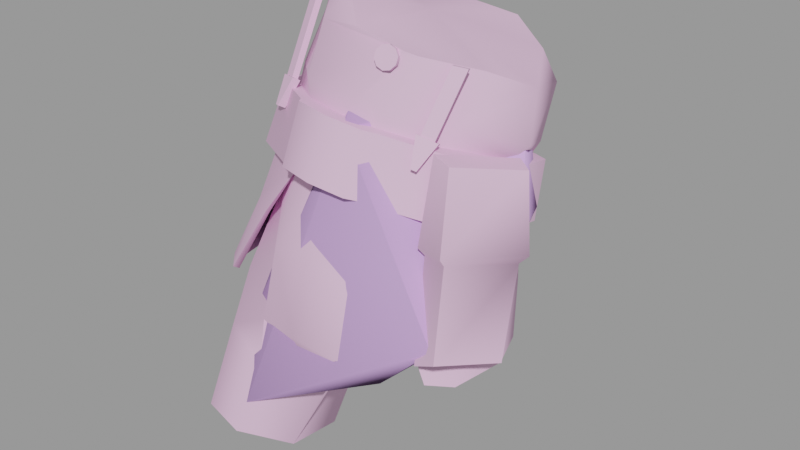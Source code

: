 # Source: medicgib003.blend  (saved by Blender 2.92.15; exported with 4.5.12 LTS)
import bpy
from mathutils import Matrix  # noqa: F401  (used for matrix-valued properties, if any)

bpy.ops.wm.read_factory_settings(use_empty=True)
scene = bpy.context.scene
scene.name = 'medicgib003.qc'

# ---- materials (node trees are filled in below, after node groups)
mat_medic_red_gib = bpy.data.materials.new('medic_red_gib')
mat_medic_red_gib.use_transparent_shadow = False
mat_medic_red_gib.diffuse_color = (0.8068, 0.5086, 0.7346, 1.0)
mat_phy = bpy.data.materials.new('  phy')
mat_phy.use_transparent_shadow = False
mat_phy.diffuse_color = (0.677, 0.4146, 0.8492, 1.0)

# ---- material node trees

# ---- meshes
me_medicgib003_reference = bpy.data.meshes.new('medicgib003_reference')
me_medicgib003_reference.from_pydata([(-9.117, -1.729, 42.51), (-10.25, -2.022, 38.22), (-10.98, -1.786, 38.45), (6.833, -1.747, 53.81), (0.2634, -2.644, 55.57), (5.732, -2.834, 54.2), (0.06177, 1.951, 55.15), (-0.4896, -1.526, 56.44), (-3.033, 0.8442, 56.28), (8.252, 1.277, 52.34), (3.557, -4.711, 55.0), (4.221, -4.285, 54.73), (0.3603, -4.853, 55.77), (-0.8672, -3.908, 57.32), (-3.748, -2.177, 57.12), (-5.333, 0.02151, 57.11), (-3.17, 4.445, 54.7), (-0.2365, 8.036, 54.11), (2.614, 7.428, 54.06), (5.116, 6.6, 52.63), (7.087, 5.216, 51.35), (-2.377, -3.726, 57.06), (-1.957, 7.911, 54.34), (-3.869, 7.575, 54.38), (-5.893, 6.546, 54.32), (-6.763, 3.393, 55.65), (2.179, -8.371, 41.43), (1.828, -8.948, 36.69), (5.387, -7.259, 37.87), (-3.57, -8.147, 41.98), (-1.161, -9.376, 37.28), (-0.5895, -8.362, 42.86), (-1.324, -8.348, 35.16), (-0.1538, -7.331, 34.19), (-2.523, -7.427, 34.38), (-1.355, -6.475, 34.07), (-1.569, -4.573, 33.53), (-1.049, -4.782, 33.45), (2.88, 2.989, 39.74), (-0.7559, 2.121, 36.18), (-0.412, 3.534, 39.85), (3.566, 2.732, 38.33), (6.73, 0.4017, 39.83), (6.5, 0.1008, 37.43), (8.206, -2.405, 40.86), (7.706, -3.664, 37.91), (5.633, -4.81, 43.35), (2.191, -6.753, 46.52), (-0.3674, -7.104, 46.84), (-2.905, -6.554, 47.01), (-6.314, -4.343, 44.49), (-4.117, -8.904, 37.22), (-7.709, -8.308, 35.22), (-4.3, -9.302, 34.05), (-7.246, -6.954, 39.05), (-1.143, -1.155, 33.46), (-2.452, -0.3878, 33.89), (-5.157, 1.248, 34.68), (-4.604, 2.862, 39.08), (-3.83, 3.249, 40.38), (-7.85, 0.4729, 38.77), (-7.764, 0.9683, 41.21), (-9.231, -3.191, 39.5), (-10.03, -4.348, 36.15), (-8.754, -9.941, 29.25), (-5.882, -10.34, 28.65), (-3.161, -7.879, 27.46), (-1.643, -6.445, 31.36), (-10.71, -6.561, 28.6), (-9.274, -3.326, 27.08), (-8.202, -1.378, 35.56), (-6.391, -1.324, 26.91), (9.261, -2.577, 36.52), (8.602, -2.672, 36.43), (7.664, 1.117, 35.85), (8.541, -6.037, 36.3), (7.984, -5.652, 36.25), (6.946, -6.928, 36.4), (7.216, -7.227, 36.49), (-6.802, 3.039, 55.26), (-6.061, 5.951, 54.06), (-0.986, 4.903, 47.76), (-1.696, 5.331, 48.56), (-0.973, 5.419, 48.45), (-1.792, 4.788, 47.84), (-6.123, 4.432, 49.19), (-6.286, 3.577, 48.78), (-7.959, 0.6044, 51.04), (-5.699, 5.195, 51.54), (-6.711, 1.862, 53.77), (-4.51, 7.394, 53.56), (-1.12, 7.756, 53.37), (-1.371, 5.899, 50.88), (2.791, 5.736, 50.48), (1.749, 4.797, 47.5), (1.906, 5.306, 48.17), (-7.528, -0.3136, 50.21), (2.628, 5.162, 48.15), (2.545, 4.618, 47.43), (7.011, 3.919, 47.94), (7.028, 3.057, 47.51), (8.862, -0.05264, 49.43), (8.213, -0.9285, 48.71), (-5.239, -4.366, 51.46), (-4.431, -4.332, 52.39), (-4.459, -4.726, 51.58), (-5.215, -3.894, 52.41), (-4.325, -2.896, 55.33), (-5.118, -2.453, 55.36), (-4.247, -1.808, 57.56), (-5.052, -1.394, 57.52), (-1.095, 5.405, 47.5), (1.845, 5.291, 47.22), (0.381, 5.491, 47.36), (-1.967, 5.317, 47.59), (-7.04, 3.991, 48.58), (-8.112, -0.3557, 50.0), (-5.146, -3.876, 50.96), (-5.842, -4.396, 51.07), (-2.478, -5.761, 51.23), (-2.832, -6.167, 51.21), (-2.384, -6.766, 51.35), (-0.7276, -6.031, 51.09), (0.04591, -7.198, 51.21), (0.06934, -6.154, 51.03), (2.484, -6.956, 50.89), (2.632, -5.961, 50.74), (3.032, -6.347, 50.64), (5.358, -5.393, 50.15), (4.988, -4.705, 50.12), (5.746, -4.301, 49.92), (6.408, -4.874, 49.9), (8.74, -1.014, 48.39), (7.76, 3.413, 47.17), (2.71, 5.134, 47.15), (-4.835, -5.497, 49.92), (-4.42, -5.167, 51.83), (-5.052, -5.88, 50.16), (-4.203, -4.784, 51.59), (-5.363, -5.736, 50.11), (-5.441, -4.212, 51.39), (-5.146, -5.353, 49.87), (-5.658, -4.595, 51.63), (4.674, -6.76, 42.21), (4.632, -7.176, 42.34), (6.273, -5.459, 50.03), (9.932, -1.712, 48.84), (8.768, -0.8366, 48.95), (7.663, -5.916, 49.82), (7.245, -8.191, 38.32), (10.85, -4.851, 38.36), (8.911, -8.596, 39.23), (9.37, -4.07, 37.37), (9.113, -2.448, 43.36), (6.751, -6.74, 44.59), (6.513, -7.059, 45.09), (9.314, -1.921, 43.73), (-2.641, -5.735, 52.43), (-2.498, -4.442, 55.57), (-5.278, -1.274, 54.96), (-5.393, -3.115, 52.16), (1.163, -6.036, 52.11), (3.029, -5.725, 51.82), (5.224, -4.332, 51.32), (6.274, -3.571, 51.05), (-0.00669, 4.612, 43.66), (2.532, 4.127, 43.44), (7.952, 2.295, 43.58), (0.9123, 8.164, 43.06), (-7.427, 6.797, 43.75), (1.136, 8.796, 43.06), (-6.924, 6.335, 43.69), (-6.415, 4.685, 48.16), (-6.832, 3.275, 45.33), (-6.69, 6.886, 46.88), (0.939, 8.667, 46.26), (2.585, 5.473, 44.57), (1.975, 6.644, 47.48), (0.8842, 6.668, 40.04), (-6.187, 4.967, 40.62), (11.05, -2.925, 44.43), (10.65, -3.313, 44.01), (8.558, -7.723, 45.32), (8.539, -7.34, 44.79), (-5.886, 2.719, 41.32), (-6.415, 3.223, 45.05), (2.202, 5.235, 44.35), (1.838, 4.549, 40.58), (-10.02, -4.949, 37.97), (-9.075, -6.302, 37.93), (-5.736, -6.354, 43.2), (-9.347, -6.58, 38.07), (-5.708, -6.772, 43.32), (-10.59, -5.287, 38.13), (-5.226, -1.75, 57.58), (-4.421, -2.165, 57.63), (-9.259, 1.778, 37.47), (-4.697, 2.945, 37.12), (-0.7061, 3.654, 36.72), (3.223, 2.635, 36.37), (6.005, -3.639, 54.44), (6.66, -2.913, 54.23), (5.845, -3.293, 54.36), (6.819, -3.259, 54.31), (5.12, -5.886, 48.97), (5.101, -5.539, 50.93), (4.872, -5.139, 50.72), (5.349, -6.286, 49.17), (5.655, -6.166, 49.06), (6.091, -4.663, 50.29), (6.319, -5.063, 50.49), (5.426, -5.766, 48.86), (5.447, -5.034, 51.58), (5.281, -4.711, 51.46), (5.298, -5.401, 50.82), (5.126, -5.101, 50.67), (-3.898, -3.173, 26.19), (-7.991, 2.917, 45.1), (-2.57, 4.327, 43.93), (-5.401, -4.653, 51.64), (-5.38, -4.204, 52.56), (-5.288, -2.786, 55.46), (-4.622, -5.013, 51.77), (-4.597, -4.642, 52.53), (-4.495, -3.229, 55.44), (6.203, -6.213, 46.26), (5.312, -6.592, 46.43), (5.572, -5.801, 46.07), (8.79, -2.358, 44.96), (8.052, -2.333, 44.9), (7.148, 1.969, 43.58), (2.264, 3.428, 43.55), (-0.02794, 3.909, 43.72), (-2.342, 3.608, 43.99), (-7.23, 2.531, 44.95), (-8.911, -1.666, 46.65), (-8.198, -1.698, 46.45), (-6.431, -5.72, 47.47), (-5.819, -5.356, 47.15), (-3.233, -7.363, 47.46), (-2.782, -7.949, 47.58), (-0.3619, -8.406, 47.43), (2.072, -8.138, 47.12), (2.677, -7.526, 46.88), (6.252, -4.659, 51.45), (6.087, -4.336, 51.33), (6.065, -5.101, 50.55), (5.893, -4.801, 50.39), (2.026, -5.368, 54.45), (2.331, -5.041, 55.2), (2.049, -5.21, 54.88), (2.765, -4.925, 55.28), (3.186, -4.908, 55.1), (3.431, -4.994, 54.73), (3.409, -5.152, 54.3), (3.126, -5.321, 53.98), (2.692, -5.436, 53.9), (2.271, -5.454, 54.08), (8.789, -2.727, 40.8), (6.57, -5.953, 41.93), (7.462, 1.607, 39.57), (-9.725, -2.004, 42.56), (-8.322, 2.223, 41.07), (-3.835, 3.618, 40.38), (-0.3971, 4.188, 39.74), (3.136, 4.261, 39.71), (-7.588, -5.4, 43.28), (2.008, -5.001, 54.81), (2.231, -5.245, 54.0), (1.985, -5.159, 54.38), (2.651, -5.227, 53.82), (3.085, -5.112, 53.91), (3.368, -4.943, 54.22), (3.391, -4.785, 54.65), (3.145, -4.699, 55.03), (2.725, -4.717, 55.21), (2.29, -4.832, 55.12)], [], [(0, 1, 2), (3, 4, 5), (3, 6, 4), (6, 7, 4), (6, 8, 7), (9, 6, 3), (10, 11, 5), (10, 5, 4), (10, 4, 12), (12, 4, 7), (12, 7, 13), (14, 13, 7), (14, 7, 8), (14, 8, 15), (15, 8, 16), (6, 16, 8), (17, 16, 6), (18, 17, 6), (18, 6, 19), (9, 19, 6), (20, 19, 9), (14, 21, 13), (17, 22, 23), (17, 23, 16), (24, 16, 23), (25, 16, 24), (15, 16, 25), (26, 27, 28), (29, 30, 31), (30, 26, 31), (30, 27, 26), (32, 27, 30), (32, 33, 27), (30, 34, 32), (34, 35, 32), (35, 33, 32), (35, 36, 33), (34, 37, 35), (38, 39, 40), (38, 41, 39), (41, 38, 42), (41, 42, 43), (43, 42, 44), (43, 44, 45), (44, 28, 45), (44, 46, 28), (26, 28, 46), (26, 46, 47), (31, 26, 47), (31, 47, 48), (48, 29, 31), (48, 49, 29), (49, 50, 29), (50, 51, 29), (29, 51, 30), (30, 51, 34), (51, 52, 53), (51, 54, 52), (50, 54, 51), (55, 36, 56), (55, 56, 57), (39, 55, 57), (39, 57, 58), (40, 39, 58), (40, 58, 59), (60, 59, 58), (60, 61, 59), (62, 61, 60), (62, 0, 61), (62, 50, 0), (62, 54, 50), (54, 62, 63), (54, 63, 52), (63, 64, 52), (64, 53, 52), (64, 65, 53), (53, 65, 66), (53, 66, 67), (67, 34, 53), (53, 34, 51), (67, 37, 34), (63, 68, 64), (69, 68, 63), (69, 63, 70), (71, 69, 70), (71, 70, 57), (58, 57, 70), (58, 70, 60), (62, 60, 70), (62, 70, 63), (28, 43, 45), (28, 41, 43), (28, 39, 41), (28, 55, 39), (28, 36, 55), (28, 33, 36), (28, 27, 33), (72, 73, 74), (75, 73, 72), (75, 76, 73), (75, 77, 76), (75, 78, 77), (24, 79, 25), (24, 80, 79), (81, 82, 83), (81, 84, 82), (84, 85, 82), (84, 86, 85), (86, 87, 85), (87, 88, 85), (87, 89, 88), (88, 89, 79), (88, 79, 80), (88, 80, 90), (24, 90, 80), (24, 23, 90), (22, 90, 23), (22, 91, 90), (22, 17, 91), (18, 91, 17), (18, 92, 91), (18, 93, 92), (92, 90, 91), (92, 88, 90), (83, 94, 81), (83, 95, 94), (92, 95, 83), (82, 92, 83), (82, 88, 92), (82, 85, 88), (86, 96, 87), (92, 93, 95), (97, 95, 93), (94, 95, 97), (94, 97, 98), (98, 97, 99), (98, 99, 100), (100, 99, 101), (100, 101, 102), (101, 20, 9), (101, 99, 20), (97, 20, 99), (97, 93, 20), (93, 19, 20), (93, 18, 19), (103, 104, 105), (103, 106, 104), (106, 107, 104), (106, 108, 107), (108, 109, 107), (108, 110, 109), (111, 112, 113), (111, 94, 112), (111, 81, 94), (111, 84, 81), (111, 114, 84), (114, 86, 84), (114, 115, 86), (115, 96, 86), (115, 116, 96), (116, 117, 96), (116, 118, 117), (118, 119, 117), (118, 120, 119), (121, 119, 120), (121, 122, 119), (121, 123, 122), (122, 123, 124), (124, 123, 125), (124, 125, 126), (125, 127, 126), (126, 127, 128), (126, 128, 129), (130, 129, 128), (130, 128, 131), (102, 130, 131), (102, 131, 132), (100, 102, 132), (100, 132, 133), (98, 100, 133), (98, 133, 134), (112, 98, 134), (112, 94, 98), (135, 136, 137), (135, 138, 136), (139, 140, 141), (139, 142, 140), (135, 139, 141), (135, 137, 139), (138, 141, 140), (138, 135, 141), (136, 140, 142), (136, 138, 140), (137, 142, 139), (137, 136, 142), (47, 46, 143), (143, 144, 47), (145, 146, 147), (145, 148, 146), (149, 150, 151), (149, 152, 150), (149, 153, 152), (149, 154, 153), (153, 154, 155), (153, 155, 156), (145, 156, 155), (145, 147, 156), (157, 158, 159), (79, 15, 25), (89, 15, 79), (89, 159, 15), (89, 160, 159), (157, 159, 160), (119, 157, 160), (124, 157, 119), (124, 119, 122), (89, 87, 160), (96, 160, 87), (96, 117, 160), (119, 160, 117), (159, 14, 15), (159, 21, 14), (159, 158, 21), (158, 13, 21), (158, 12, 13), (10, 12, 158), (10, 158, 157), (10, 157, 161), (124, 161, 157), (162, 161, 124), (162, 124, 126), (162, 126, 129), (162, 129, 163), (130, 163, 129), (130, 164, 163), (102, 164, 130), (102, 101, 164), (9, 164, 101), (9, 3, 164), (164, 3, 5), (164, 5, 163), (11, 163, 5), (11, 162, 163), (161, 162, 11), (161, 11, 10), (113, 112, 165), (165, 112, 166), (166, 112, 134), (133, 166, 134), (133, 167, 166), (168, 169, 170), (168, 171, 169), (172, 169, 173), (172, 174, 169), (175, 176, 170), (175, 177, 176), (178, 171, 168), (178, 179, 171), (177, 174, 172), (177, 175, 174), (174, 175, 170), (174, 170, 169), (147, 146, 180), (147, 180, 156), (181, 156, 180), (181, 153, 156), (152, 153, 181), (152, 181, 150), (146, 148, 182), (146, 182, 180), (183, 180, 182), (183, 181, 180), (151, 181, 183), (151, 150, 181), (184, 171, 179), (184, 185, 171), (171, 185, 173), (171, 173, 169), (186, 170, 176), (186, 168, 170), (187, 168, 186), (187, 178, 168), (187, 179, 178), (187, 184, 179), (0, 188, 1), (0, 50, 188), (50, 189, 188), (50, 190, 189), (190, 191, 189), (190, 192, 191), (49, 192, 190), (190, 50, 49), (36, 35, 37), (37, 56, 36), (188, 189, 191), (188, 191, 193), (2, 188, 193), (2, 1, 188), (194, 109, 110), (194, 195, 109), (61, 0, 2), (61, 2, 196), (59, 61, 196), (59, 196, 197), (40, 59, 197), (40, 197, 198), (198, 38, 40), (198, 199, 38), (199, 42, 38), (199, 74, 42), (44, 42, 74), (44, 74, 73), (200, 201, 202), (200, 203, 201), (204, 205, 206), (204, 207, 205), (208, 209, 210), (208, 211, 209), (204, 208, 207), (204, 211, 208), (206, 211, 204), (206, 209, 211), (205, 209, 206), (205, 210, 209), (207, 210, 205), (207, 208, 210), (202, 212, 200), (202, 213, 212), (213, 214, 212), (213, 215, 214), (56, 37, 67), (66, 56, 67), (66, 216, 56), (216, 57, 56), (216, 71, 57), (73, 46, 44), (73, 76, 46), (76, 143, 46), (76, 77, 143), (77, 144, 143), (77, 78, 144), (187, 185, 184), (187, 186, 185), (185, 186, 176), (185, 176, 173), (177, 173, 176), (177, 172, 173), (114, 217, 115), (114, 218, 217), (114, 111, 218), (165, 218, 111), (113, 165, 111), (219, 106, 103), (219, 220, 106), (220, 108, 106), (220, 221, 108), (221, 110, 108), (221, 194, 110), (222, 220, 219), (222, 223, 220), (223, 221, 220), (223, 224, 221), (224, 194, 221), (224, 195, 194), (225, 226, 227), (227, 228, 225), (227, 229, 228), (229, 167, 228), (229, 230, 167), (230, 166, 167), (230, 231, 166), (231, 165, 166), (231, 232, 165), (218, 165, 232), (218, 232, 233), (217, 218, 233), (217, 233, 234), (235, 217, 234), (235, 234, 236), (237, 235, 236), (237, 236, 238), (237, 238, 49), (237, 49, 239), (240, 239, 49), (241, 240, 49), (241, 49, 48), (48, 242, 241), (48, 47, 242), (47, 243, 242), (227, 243, 47), (227, 226, 243), (65, 216, 66), (65, 71, 216), (65, 69, 71), (65, 68, 69), (65, 64, 68), (235, 237, 118), (235, 118, 116), (235, 116, 115), (235, 115, 217), (167, 133, 132), (167, 132, 228), (132, 225, 228), (132, 131, 225), (225, 131, 128), (225, 128, 226), (226, 128, 127), (226, 127, 243), (125, 243, 127), (125, 242, 243), (241, 242, 125), (241, 125, 123), (123, 240, 241), (123, 121, 240), (240, 121, 120), (240, 120, 239), (118, 239, 120), (118, 237, 239), (244, 201, 203), (244, 245, 201), (246, 245, 244), (246, 247, 245), (212, 203, 200), (212, 244, 203), (214, 244, 212), (214, 246, 244), (245, 202, 201), (245, 213, 202), (247, 213, 245), (247, 215, 213), (149, 151, 183), (149, 183, 154), (154, 183, 182), (154, 182, 155), (148, 155, 182), (148, 145, 155), (104, 222, 105), (104, 223, 222), (107, 223, 104), (107, 224, 223), (109, 224, 107), (109, 195, 224), (248, 249, 250), (248, 251, 249), (248, 252, 251), (248, 253, 252), (248, 254, 253), (248, 255, 254), (248, 256, 255), (248, 257, 256), (258, 259, 75), (258, 75, 72), (260, 258, 72), (260, 72, 74), (234, 261, 236), (234, 262, 261), (233, 262, 234), (233, 263, 262), (233, 264, 263), (233, 232, 264), (265, 264, 232), (265, 232, 231), (230, 265, 231), (230, 260, 265), (229, 260, 230), (229, 258, 260), (227, 258, 229), (227, 259, 258), (227, 47, 259), (144, 259, 47), (144, 78, 259), (259, 78, 75), (265, 260, 74), (265, 74, 199), (264, 265, 199), (264, 199, 198), (198, 263, 264), (198, 197, 263), (197, 262, 263), (197, 196, 262), (196, 261, 262), (196, 2, 261), (2, 266, 261), (2, 193, 266), (193, 191, 266), (192, 266, 191), (49, 266, 192), (266, 49, 238), (236, 266, 238), (236, 261, 266), (267, 268, 269), (267, 270, 268), (267, 271, 270), (267, 272, 271), (267, 273, 272), (267, 274, 273), (267, 275, 274), (267, 276, 275), (267, 269, 248), (269, 257, 248), (269, 268, 257), (268, 256, 257), (268, 270, 256), (270, 255, 256), (270, 271, 255), (271, 254, 255), (271, 272, 254), (272, 253, 254), (272, 273, 253), (273, 252, 253), (273, 274, 252), (274, 251, 252), (274, 275, 251), (275, 249, 251), (275, 276, 249), (276, 250, 249), (276, 267, 250), (267, 248, 250)])
me_medicgib003_reference.polygons.foreach_set('use_smooth', [True] * 518)
_k = set([(0, 2), (0, 50), (0, 61), (1, 2), (1, 188), (2, 193), (2, 196), (3, 5), (3, 9), (5, 11), (10, 11), (10, 12), (12, 13), (13, 21), (14, 15), (14, 21), (15, 25), (17, 18), (17, 22), (18, 19), (19, 20), (22, 23), (23, 24), (24, 25), (27, 28), (27, 33), (28, 45), (34, 37), (34, 51), (35, 36), (35, 37), (36, 56), (37, 56), (37, 67), (38, 40), (38, 42), (39, 41), (40, 59), (41, 43), (42, 44), (44, 46), (46, 47), (47, 48), (47, 144), (47, 227), (48, 49), (49, 50), (49, 192), (49, 238), (51, 53), (56, 57), (57, 71), (59, 61), (64, 65), (64, 68), (65, 66), (66, 216), (68, 69), (69, 71), (71, 216), (72, 74), (72, 75), (73, 74), (73, 76), (74, 199), (75, 78), (76, 77), (77, 78), (78, 144), (81, 84), (81, 94), (84, 86), (86, 96), (94, 98), (96, 117), (98, 100), (100, 102), (102, 130), (103, 104), (103, 106), (104, 105), (104, 107), (106, 108), (106, 219), (107, 109), (108, 110), (109, 110), (109, 195), (110, 194), (111, 113), (111, 114), (112, 113), (112, 134), (114, 115), (115, 116), (115, 217), (116, 118), (117, 119), (118, 120), (119, 122), (120, 121), (121, 123), (122, 124), (123, 125), (124, 126), (125, 127), (126, 129), (127, 128), (128, 131), (129, 130), (131, 132), (132, 133), (133, 134), (133, 167), (135, 137), (135, 138), (135, 141), (136, 137), (136, 138), (136, 142), (137, 139), (138, 140), (139, 141), (139, 142), (140, 141), (140, 142), (145, 147), (145, 148), (145, 155), (146, 147), (146, 148), (146, 180), (147, 156), (148, 182), (149, 151), (149, 152), (149, 154), (150, 151), (150, 152), (150, 181), (151, 183), (152, 153), (153, 156), (154, 155), (165, 166), (165, 218), (166, 167), (167, 228), (168, 171), (168, 178), (169, 170), (169, 173), (169, 174), (170, 175), (170, 176), (171, 179), (172, 173), (172, 174), (172, 177), (173, 185), (175, 177), (176, 177), (176, 186), (178, 179), (178, 187), (179, 184), (182, 183), (184, 185), (184, 187), (186, 187), (188, 189), (189, 191), (191, 192), (191, 193), (194, 195), (194, 221), (195, 224), (196, 197), (197, 198), (198, 199), (200, 202), (200, 203), (200, 212), (201, 202), (201, 203), (201, 245), (202, 213), (203, 244), (204, 206), (204, 207), (204, 211), (205, 206), (205, 207), (205, 210), (206, 209), (207, 208), (208, 210), (208, 211), (209, 210), (209, 211), (212, 214), (213, 214), (213, 215), (217, 218), (217, 235), (219, 220), (220, 221), (220, 222), (222, 223), (223, 224), (225, 226), (225, 228), (226, 243), (227, 229), (229, 230), (230, 231), (231, 232), (232, 233), (233, 234), (234, 236), (235, 237), (236, 238), (237, 239), (239, 240), (240, 241), (241, 242), (242, 243), (244, 246), (245, 247), (248, 250), (248, 257), (249, 250), (249, 251), (251, 252), (252, 253), (253, 254), (254, 255), (255, 256), (256, 257), (267, 269), (267, 276), (268, 269), (268, 270), (270, 271), (271, 272), (272, 273), (273, 274), (274, 275), (275, 276)])
me_medicgib003_reference.attributes.new('sharp_edge', 'BOOLEAN', 'EDGE').data.foreach_set('value', [ (min(e.vertices), max(e.vertices)) in _k for e in me_medicgib003_reference.edges])
_uv = me_medicgib003_reference.uv_layers.new(name='UVMap')
_uv.uv.foreach_set('vector', [0.5847, 0.1749, 0.582, 0.1795, 0.5786, 0.1795, 0.9371, 0.1464, 0.9429, 0.08502, 0.938, 0.137, 0.9371, 0.1464, 0.9034, 0.09551, 0.9429, 0.08502, 0.9034, 0.09551, 0.9377, 0.07497, 0.9429, 0.08502, 0.9034, 0.09551, 0.9217, 0.05846, 0.9377, 0.07497, 0.9063, 0.1712, 0.9034, 0.09551, 0.9371, 0.1464, 0.9591, 0.1094, 0.9533, 0.1171, 0.938, 0.137, 0.9591, 0.1094, 0.938, 0.137, 0.9429, 0.08502, 0.9591, 0.1094, 0.9429, 0.08502, 0.9634, 0.07677, 0.9634, 0.07677, 0.9429, 0.08502, 0.9377, 0.07497, 0.9634, 0.07677, 0.9377, 0.07497, 0.9613, 0.05968, 0.9422, 0.0491, 0.9613, 0.05968, 0.9377, 0.07497, 0.9422, 0.0491, 0.9377, 0.07497, 0.9217, 0.05846, 0.9422, 0.0491, 0.9217, 0.05846, 0.935, 0.03088, 0.935, 0.03088, 0.9217, 0.05846, 0.8864, 0.07381, 0.9034, 0.09551, 0.8864, 0.07381, 0.9217, 0.05846, 0.8495, 0.1232, 0.8864, 0.07381, 0.9034, 0.09551, 0.8512, 0.1491, 0.8495, 0.1232, 0.9034, 0.09551, 0.8512, 0.1491, 0.9034, 0.09551, 0.8595, 0.1702, 0.9063, 0.1712, 0.8595, 0.1702, 0.9034, 0.09551, 0.87, 0.1851, 0.8595, 0.1702, 0.9063, 0.1712, 0.9422, 0.0491, 0.9598, 0.04604, 0.9613, 0.05968, 0.8495, 0.1232, 0.8539, 0.1029, 0.8584, 0.0825, 0.8495, 0.1232, 0.8584, 0.0825, 0.8864, 0.07381, 0.8707, 0.05745, 0.8864, 0.07381, 0.8584, 0.0825, 0.9036, 0.03312, 0.8864, 0.07381, 0.8707, 0.05745, 0.935, 0.03088, 0.8864, 0.07381, 0.9036, 0.03312, 0.2214, 0.4026, 0.2218, 0.3217, 0.2442, 0.3565, 0.19, 0.4041, 0.2048, 0.3253, 0.2057, 0.403, 0.2048, 0.3253, 0.2214, 0.4026, 0.2057, 0.403, 0.2048, 0.3253, 0.2218, 0.3217, 0.2214, 0.4026, 0.2045, 0.3012, 0.2218, 0.3217, 0.2048, 0.3253, 0.2045, 0.3012, 0.2124, 0.3034, 0.2218, 0.3217, 0.2048, 0.3253, 0.1966, 0.3042, 0.2045, 0.3012, 0.1966, 0.3042, 0.2044, 0.2919, 0.2045, 0.3012, 0.2044, 0.2919, 0.2124, 0.3034, 0.2045, 0.3012, 0.2044, 0.2919, 0.2044, 0.291, 0.2124, 0.3034, 0.1966, 0.3042, 0.2044, 0.291, 0.2044, 0.2919, 0.3071, 0.4198, 0.3267, 0.3956, 0.3227, 0.4291, 0.3071, 0.4198, 0.304, 0.3819, 0.3267, 0.3956, 0.304, 0.3819, 0.3071, 0.4198, 0.2859, 0.41, 0.304, 0.3819, 0.2859, 0.41, 0.2833, 0.3707, 0.2833, 0.3707, 0.2859, 0.41, 0.2671, 0.4112, 0.2833, 0.3707, 0.2671, 0.4112, 0.2648, 0.3738, 0.2671, 0.4112, 0.2442, 0.3565, 0.2648, 0.3738, 0.2671, 0.4112, 0.2488, 0.4117, 0.2442, 0.3565, 0.2214, 0.4026, 0.2442, 0.3565, 0.2488, 0.4117, 0.2214, 0.4026, 0.2488, 0.4117, 0.2214, 0.4671, 0.2057, 0.403, 0.2214, 0.4026, 0.2214, 0.4671, 0.2057, 0.403, 0.2214, 0.4671, 0.2065, 0.4682, 0.2065, 0.4682, 0.19, 0.4041, 0.2057, 0.403, 0.2065, 0.4682, 0.1916, 0.4685, 0.19, 0.4041, 0.1916, 0.4685, 0.1631, 0.4146, 0.19, 0.4041, 0.1631, 0.4146, 0.1877, 0.3233, 0.19, 0.4041, 0.19, 0.4041, 0.1877, 0.3233, 0.2048, 0.3253, 0.2048, 0.3253, 0.1877, 0.3233, 0.1966, 0.3042, 0.1877, 0.3233, 0.165, 0.3059, 0.1872, 0.2954, 0.1877, 0.3233, 0.1661, 0.358, 0.165, 0.3059, 0.1631, 0.4146, 0.1661, 0.358, 0.1877, 0.3233, 0.07688, 0.3719, 0.07613, 0.3571, 0.08083, 0.3424, 0.07688, 0.3719, 0.08083, 0.3424, 0.1, 0.3475, 0.07917, 0.4021, 0.07688, 0.3719, 0.1, 0.3475, 0.07917, 0.4021, 0.1, 0.3475, 0.1025, 0.3863, 0.08498, 0.4395, 0.07917, 0.4021, 0.1025, 0.3863, 0.08498, 0.4395, 0.1025, 0.3863, 0.1041, 0.4303, 0.127, 0.3742, 0.1041, 0.4303, 0.1025, 0.3863, 0.127, 0.3742, 0.1275, 0.414, 0.1041, 0.4303, 0.1457, 0.3751, 0.1275, 0.414, 0.127, 0.3742, 0.1457, 0.3751, 0.1447, 0.4134, 0.1275, 0.414, 0.1457, 0.3751, 0.1631, 0.4146, 0.1447, 0.4134, 0.1457, 0.3751, 0.1661, 0.358, 0.1631, 0.4146, 0.1661, 0.358, 0.1457, 0.3751, 0.1429, 0.33, 0.1661, 0.358, 0.1429, 0.33, 0.165, 0.3059, 0.1429, 0.33, 0.1611, 0.231, 0.165, 0.3059, 0.1611, 0.231, 0.1872, 0.2954, 0.165, 0.3059, 0.1611, 0.231, 0.1802, 0.2272, 0.1872, 0.2954, 0.1872, 0.2954, 0.1802, 0.2272, 0.1999, 0.2179, 0.1872, 0.2954, 0.1999, 0.2179, 0.2041, 0.2684, 0.2041, 0.2684, 0.1966, 0.3042, 0.1872, 0.2954, 0.1872, 0.2954, 0.1966, 0.3042, 0.1877, 0.3233, 0.2041, 0.2684, 0.2044, 0.291, 0.1966, 0.3042, 0.1429, 0.33, 0.1383, 0.2356, 0.1611, 0.231, 0.1135, 0.2344, 0.1383, 0.2356, 0.1429, 0.33, 0.1135, 0.2344, 0.1429, 0.33, 0.1247, 0.338, 0.08445, 0.2519, 0.1135, 0.2344, 0.1247, 0.338, 0.08445, 0.2519, 0.1247, 0.338, 0.1, 0.3475, 0.1025, 0.3863, 0.1, 0.3475, 0.1247, 0.338, 0.1025, 0.3863, 0.1247, 0.338, 0.127, 0.3742, 0.1457, 0.3751, 0.127, 0.3742, 0.1247, 0.338, 0.1457, 0.3751, 0.1247, 0.338, 0.1429, 0.33, 0.4442, 0.2102, 0.4896, 0.3211, 0.4554, 0.291, 0.4442, 0.2102, 0.5239, 0.3135, 0.4896, 0.3211, 0.4442, 0.2102, 0.5487, 0.2382, 0.5239, 0.3135, 0.4442, 0.2102, 0.5326, 0.1853, 0.5487, 0.2382, 0.4442, 0.2102, 0.5112, 0.1349, 0.5326, 0.1853, 0.4442, 0.2102, 0.4792, 0.1272, 0.5112, 0.1349, 0.4442, 0.2102, 0.4609, 0.1444, 0.4792, 0.1272, 0.6673, 0.1615, 0.6644, 0.161, 0.6599, 0.1325, 0.6648, 0.1803, 0.6644, 0.161, 0.6673, 0.1615, 0.6648, 0.1803, 0.6623, 0.1772, 0.6644, 0.161, 0.6648, 0.1803, 0.658, 0.1856, 0.6623, 0.1772, 0.6648, 0.1803, 0.6592, 0.1883, 0.658, 0.1856, 0.1563, 0.75, 0.1923, 0.6767, 0.1932, 0.7019, 0.1563, 0.75, 0.1558, 0.7058, 0.1923, 0.6767, 0.1149, 0.6144, 0.1201, 0.6315, 0.1146, 0.6312, 0.1149, 0.6144, 0.1213, 0.614, 0.1201, 0.6315, 0.1213, 0.614, 0.1553, 0.6248, 0.1201, 0.6315, 0.1213, 0.614, 0.1578, 0.6093, 0.1553, 0.6248, 0.1578, 0.6093, 0.19, 0.6091, 0.1553, 0.6248, 0.19, 0.6091, 0.1553, 0.6616, 0.1553, 0.6248, 0.19, 0.6091, 0.1913, 0.6515, 0.1553, 0.6616, 0.1553, 0.6616, 0.1913, 0.6515, 0.1923, 0.6767, 0.1553, 0.6616, 0.1923, 0.6767, 0.1558, 0.7058, 0.1553, 0.6616, 0.1558, 0.7058, 0.1493, 0.707, 0.1563, 0.75, 0.1493, 0.707, 0.1558, 0.7058, 0.1563, 0.75, 0.1433, 0.7523, 0.1493, 0.707, 0.1204, 0.7603, 0.1493, 0.707, 0.1433, 0.7523, 0.1204, 0.7603, 0.1205, 0.7142, 0.1493, 0.707, 0.1204, 0.7603, 0.09733, 0.7618, 0.1205, 0.7142, 0.09733, 0.7618, 0.1205, 0.7142, 0.09733, 0.7618, 0.09733, 0.7618, 0.1206, 0.6682, 0.1205, 0.7142, 0.09733, 0.7618, 0.07752, 0.6682, 0.1206, 0.6682, 0.1206, 0.6682, 0.1493, 0.707, 0.1205, 0.7142, 0.1206, 0.6682, 0.1553, 0.6616, 0.1493, 0.707, 0.1146, 0.6312, 0.08327, 0.6144, 0.007806, 0.5806, 0.1146, 0.6312, 0.08357, 0.6312, 0.08327, 0.6144, 0.1206, 0.6682, 0.08357, 0.6312, 0.1146, 0.6312, 0.1201, 0.6315, 0.1206, 0.6682, 0.1146, 0.6312, 0.1201, 0.6315, 0.1553, 0.6616, 0.1206, 0.6682, 0.1201, 0.6315, 0.1553, 0.6248, 0.1553, 0.6616, 0.1578, 0.6093, 0.1912, 0.5875, 0.19, 0.6091, 0.1206, 0.6682, 0.07752, 0.6682, 0.08357, 0.6312, 0.078, 0.6315, 0.08357, 0.6312, 0.07752, 0.6682, 0.08327, 0.6144, 0.08357, 0.6312, 0.078, 0.6315, 0.08327, 0.6144, 0.078, 0.6315, 0.07681, 0.614, 0.07681, 0.614, 0.078, 0.6315, 0.04284, 0.6248, 0.07681, 0.614, 0.04284, 0.6248, 0.04034, 0.6093, 0.04034, 0.6093, 0.04284, 0.6248, 0.008166, 0.6091, 0.04034, 0.6093, 0.008166, 0.6091, 0.006914, 0.5875, 0.008166, 0.6091, 0.0428, 0.6616, 0.006785, 0.6515, 0.008166, 0.6091, 0.04284, 0.6248, 0.0428, 0.6616, 0.078, 0.6315, 0.0428, 0.6616, 0.04284, 0.6248, 0.078, 0.6315, 0.07752, 0.6682, 0.0428, 0.6616, 0.07752, 0.6682, 0.04883, 0.707, 0.0428, 0.6616, 0.07752, 0.6682, 0.09733, 0.7618, 0.04883, 0.707, 0.7146, 0.04196, 0.7066, 0.02751, 0.7138, 0.0283, 0.7146, 0.04196, 0.706, 0.04081, 0.7066, 0.02751, 0.706, 0.04081, 0.6802, 0.02463, 0.7066, 0.02751, 0.706, 0.04081, 0.6796, 0.03757, 0.6802, 0.02463, 0.6796, 0.03757, 0.6603, 0.02243, 0.6802, 0.02463, 0.6796, 0.03757, 0.6603, 0.03512, 0.6603, 0.02243, 0.02141, 0.5685, 0.3692, 0.5691, 0.3821, 0.5724, 0.02141, 0.5685, 0.08327, 0.6144, 0.3692, 0.5691, 0.02141, 0.5685, 0.007806, 0.5806, 0.08327, 0.6144, 0.02141, 0.5685, 0.02751, 0.577, 0.007806, 0.5806, 0.02141, 0.5685, 0.02635, 0.5672, 0.02751, 0.577, 0.02635, 0.5672, 0.06612, 0.5719, 0.02751, 0.577, 0.02635, 0.5672, 0.06635, 0.5596, 0.06612, 0.5719, 0.06635, 0.5596, 0.1037, 0.5674, 0.06612, 0.5719, 0.06635, 0.5596, 0.1033, 0.5577, 0.1037, 0.5674, 0.1033, 0.5577, 0.1417, 0.5727, 0.1037, 0.5674, 0.1033, 0.5577, 0.1415, 0.5602, 0.1417, 0.5727, 0.1415, 0.5602, 0.1727, 0.5715, 0.1417, 0.5727, 0.1415, 0.5602, 0.1712, 0.5605, 0.1727, 0.5715, 0.1731, 0.5605, 0.1727, 0.5715, 0.1712, 0.5605, 0.1731, 0.5605, 0.1875, 0.572, 0.1727, 0.5715, 0.1731, 0.5605, 0.1943, 0.5605, 0.1875, 0.572, 0.1875, 0.572, 0.1943, 0.5605, 0.1943, 0.5722, 0.1943, 0.5722, 0.1943, 0.5605, 0.2155, 0.5605, 0.1943, 0.5722, 0.2155, 0.5605, 0.2159, 0.5715, 0.2155, 0.5605, 0.2182, 0.5605, 0.2159, 0.5715, 0.2159, 0.5715, 0.2182, 0.5605, 0.2378, 0.5603, 0.2159, 0.5715, 0.2378, 0.5603, 0.2394, 0.5724, 0.2469, 0.5727, 0.2394, 0.5724, 0.2378, 0.5603, 0.2469, 0.5727, 0.2378, 0.5603, 0.2471, 0.5602, 0.2849, 0.5674, 0.2469, 0.5727, 0.2471, 0.5602, 0.2849, 0.5674, 0.2471, 0.5602, 0.2853, 0.5577, 0.3226, 0.5722, 0.2849, 0.5674, 0.2853, 0.5577, 0.3226, 0.5722, 0.2853, 0.5577, 0.3222, 0.5596, 0.3612, 0.5768, 0.3226, 0.5722, 0.3222, 0.5596, 0.3612, 0.5768, 0.3222, 0.5596, 0.3626, 0.5674, 0.3692, 0.5691, 0.3612, 0.5768, 0.3626, 0.5674, 0.3692, 0.5691, 0.3678, 0.5781, 0.3612, 0.5768, 0.3913, 0.2732, 0.3887, 0.2925, 0.3945, 0.2732, 0.3913, 0.2732, 0.3834, 0.2925, 0.3887, 0.2925, 0.4031, 0.2732, 0.414, 0.2925, 0.4061, 0.2732, 0.4031, 0.2732, 0.4093, 0.2925, 0.414, 0.2925, 0.3945, 0.2706, 0.4031, 0.2732, 0.4031, 0.2706, 0.3945, 0.2706, 0.3945, 0.2732, 0.4031, 0.2732, 0.3887, 0.296, 0.402, 0.3155, 0.4093, 0.296, 0.3887, 0.296, 0.3959, 0.3155, 0.402, 0.3155, 0.3887, 0.2925, 0.4093, 0.296, 0.4093, 0.2925, 0.3887, 0.2925, 0.3887, 0.296, 0.4093, 0.296, 0.3945, 0.2732, 0.4093, 0.2925, 0.4031, 0.2732, 0.3945, 0.2732, 0.3887, 0.2925, 0.4093, 0.2925, 0.6524, 0.17, 0.6496, 0.1642, 0.6541, 0.1653, 0.6541, 0.1653, 0.6546, 0.1655, 0.6524, 0.17, 0.9364, 0.9944, 0.9785, 0.9715, 0.9804, 0.9947, 0.9364, 0.9944, 0.9384, 0.9713, 0.9785, 0.9715, 0.9387, 0.7422, 0.9762, 0.7749, 0.9404, 0.7749, 0.9387, 0.7422, 0.9783, 0.7423, 0.9762, 0.7749, 0.7194, 0.428, 0.7671, 0.4875, 0.7205, 0.4887, 0.7194, 0.428, 0.7659, 0.4231, 0.7671, 0.4875, 0.7671, 0.4875, 0.7659, 0.4231, 0.769, 0.4171, 0.7671, 0.4875, 0.769, 0.4171, 0.7703, 0.4934, 0.8035, 0.419, 0.7703, 0.4934, 0.769, 0.4171, 0.8035, 0.419, 0.8048, 0.4869, 0.7703, 0.4934, 0.2764, 0.6342, 0.2741, 0.682, 0.2356, 0.6883, 0.2046, 0.7172, 0.2346, 0.7249, 0.1996, 0.7434, 0.2096, 0.6936, 0.2346, 0.7249, 0.2046, 0.7172, 0.2096, 0.6936, 0.2356, 0.6883, 0.2346, 0.7249, 0.2096, 0.6936, 0.2403, 0.6406, 0.2356, 0.6883, 0.2764, 0.6342, 0.2356, 0.6883, 0.2403, 0.6406, 0.2774, 0.6166, 0.2764, 0.6342, 0.2403, 0.6406, 0.2994, 0.615, 0.2764, 0.6342, 0.2774, 0.6166, 0.2994, 0.615, 0.2774, 0.6166, 0.2934, 0.6155, 0.2096, 0.6936, 0.2075, 0.6443, 0.2403, 0.6406, 0.2123, 0.6278, 0.2403, 0.6406, 0.2075, 0.6443, 0.2123, 0.6278, 0.2436, 0.6214, 0.2403, 0.6406, 0.2774, 0.6166, 0.2403, 0.6406, 0.2436, 0.6214, 0.2356, 0.6883, 0.255, 0.7083, 0.2346, 0.7249, 0.2356, 0.6883, 0.2737, 0.7031, 0.255, 0.7083, 0.2356, 0.6883, 0.2741, 0.682, 0.2737, 0.7031, 0.2741, 0.682, 0.2898, 0.7023, 0.2737, 0.7031, 0.2741, 0.682, 0.2992, 0.6807, 0.2898, 0.7023, 0.3226, 0.6828, 0.2992, 0.6807, 0.2741, 0.682, 0.3226, 0.6828, 0.2741, 0.682, 0.2764, 0.6342, 0.3226, 0.6828, 0.2764, 0.6342, 0.3073, 0.634, 0.2994, 0.615, 0.3073, 0.634, 0.2764, 0.6342, 0.3222, 0.6348, 0.3073, 0.634, 0.2994, 0.615, 0.3222, 0.6348, 0.2994, 0.615, 0.3214, 0.6172, 0.3222, 0.6348, 0.3214, 0.6172, 0.3437, 0.621, 0.3222, 0.6348, 0.3437, 0.621, 0.344, 0.6413, 0.3509, 0.6223, 0.344, 0.6413, 0.3437, 0.621, 0.3509, 0.6223, 0.3544, 0.6444, 0.344, 0.6413, 0.386, 0.6303, 0.3544, 0.6444, 0.3509, 0.6223, 0.386, 0.6303, 0.3915, 0.6491, 0.3544, 0.6444, 0.3883, 0.6955, 0.3544, 0.6444, 0.3915, 0.6491, 0.3883, 0.6955, 0.3589, 0.6922, 0.3544, 0.6444, 0.3544, 0.6444, 0.3589, 0.6922, 0.3461, 0.6888, 0.3544, 0.6444, 0.3461, 0.6888, 0.344, 0.6413, 0.3303, 0.684, 0.344, 0.6413, 0.3461, 0.6888, 0.3303, 0.684, 0.3222, 0.6348, 0.344, 0.6413, 0.3073, 0.634, 0.3222, 0.6348, 0.3303, 0.684, 0.3073, 0.634, 0.3303, 0.684, 0.3226, 0.6828, 0.3821, 0.5724, 0.3692, 0.5691, 0.3853, 0.5093, 0.3853, 0.5093, 0.3692, 0.5691, 0.3645, 0.5047, 0.3645, 0.5047, 0.3692, 0.5691, 0.3626, 0.5674, 0.3222, 0.5596, 0.3645, 0.5047, 0.3626, 0.5674, 0.3222, 0.5596, 0.3215, 0.498, 0.3645, 0.5047, 0.9579, 0.6025, 0.9517, 0.7284, 0.9519, 0.5964, 0.9579, 0.6025, 0.9577, 0.7225, 0.9517, 0.7284, 0.3911, 0.4533, 0.3571, 0.4322, 0.4002, 0.4121, 0.3911, 0.4533, 0.3638, 0.4627, 0.3571, 0.4322, 0.009711, 0.4205, 0.02963, 0.4691, 0.0332, 0.4046, 0.009711, 0.4205, 0.005114, 0.4622, 0.02963, 0.4691, 0.9802, 0.607, 0.9577, 0.7225, 0.9579, 0.6025, 0.9802, 0.607, 0.98, 0.7186, 0.9577, 0.7225, 0.9166, 0.5977, 0.936, 0.7206, 0.9162, 0.726, 0.9166, 0.5977, 0.9362, 0.6037, 0.936, 0.7206, 0.936, 0.7206, 0.9362, 0.6037, 0.9519, 0.5964, 0.936, 0.7206, 0.9519, 0.5964, 0.9517, 0.7284, 0.9891, 0.9828, 0.9785, 0.9715, 0.9808, 0.893, 0.9891, 0.9828, 0.9808, 0.893, 0.9981, 0.8986, 0.9818, 0.885, 0.9981, 0.8986, 0.9808, 0.893, 0.9818, 0.885, 0.997, 0.8888, 0.9981, 0.8986, 0.9963, 0.7726, 0.997, 0.8888, 0.9818, 0.885, 0.9963, 0.7726, 0.9818, 0.885, 0.9802, 0.7773, 0.9785, 0.9715, 0.9384, 0.9713, 0.9359, 0.8933, 0.9785, 0.9715, 0.9359, 0.8933, 0.9808, 0.893, 0.9393, 0.8853, 0.9808, 0.893, 0.9359, 0.8933, 0.9393, 0.8853, 0.9772, 0.8851, 0.9808, 0.893, 0.9404, 0.7749, 0.9772, 0.8851, 0.9393, 0.8853, 0.9404, 0.7749, 0.9762, 0.7749, 0.9772, 0.8851, 0.4008, 0.3551, 0.3629, 0.4254, 0.3739, 0.3717, 0.4008, 0.3551, 0.401, 0.4073, 0.3629, 0.4254, 0.3629, 0.4254, 0.401, 0.4073, 0.4002, 0.4121, 0.3629, 0.4254, 0.4002, 0.4121, 0.3571, 0.4322, 0.03262, 0.4695, 0.0332, 0.4046, 0.02963, 0.4691, 0.03262, 0.4695, 0.03552, 0.4128, 0.0332, 0.4046, 0.06841, 0.4599, 0.03552, 0.4128, 0.03262, 0.4695, 0.06841, 0.4599, 0.06782, 0.4205, 0.03552, 0.4128, 0.9985, 0.6016, 0.98, 0.7186, 0.9802, 0.607, 0.9985, 0.6016, 0.9984, 0.7244, 0.98, 0.7186, 0.6172, 0.1622, 0.6121, 0.1586, 0.616, 0.1577, 0.6172, 0.1622, 0.6135, 0.1642, 0.6121, 0.1586, 0.6135, 0.1642, 0.6064, 0.1601, 0.6121, 0.1586, 0.6135, 0.1642, 0.6091, 0.1655, 0.6064, 0.1601, 0.6091, 0.1655, 0.6059, 0.1602, 0.6064, 0.1601, 0.6091, 0.1655, 0.6085, 0.1656, 0.6059, 0.1602, 0.6109, 0.1701, 0.6085, 0.1656, 0.6091, 0.1655, 0.6091, 0.1655, 0.6135, 0.1642, 0.6109, 0.1701, 0.07613, 0.3571, 0.05105, 0.3539, 0.05101, 0.3529, 0.05101, 0.3529, 0.08083, 0.3424, 0.07613, 0.3571, 0.5816, 0.1868, 0.586, 0.1953, 0.5848, 0.198, 0.5816, 0.1868, 0.5848, 0.198, 0.5791, 0.1899, 0.5786, 0.1795, 0.5816, 0.1868, 0.5791, 0.1899, 0.5786, 0.1795, 0.582, 0.1795, 0.5816, 0.1868, 0.6608, 0.03942, 0.6603, 0.05162, 0.6603, 0.03512, 0.6608, 0.03942, 0.6608, 0.04957, 0.6603, 0.05162, 0.5905, 0.1701, 0.5847, 0.1749, 0.5824, 0.1586, 0.5905, 0.1701, 0.5824, 0.1586, 0.5854, 0.1325, 0.6076, 0.1515, 0.5905, 0.1701, 0.5854, 0.1325, 0.6076, 0.1515, 0.5854, 0.1325, 0.6052, 0.1252, 0.6227, 0.1472, 0.6076, 0.1515, 0.6052, 0.1252, 0.6227, 0.1472, 0.6052, 0.1252, 0.6227, 0.1197, 0.6227, 0.1197, 0.6372, 0.1515, 0.6227, 0.1472, 0.6227, 0.1197, 0.6401, 0.1252, 0.6372, 0.1515, 0.6401, 0.1252, 0.6543, 0.1701, 0.6372, 0.1515, 0.6401, 0.1252, 0.6599, 0.1325, 0.6543, 0.1701, 0.6608, 0.1968, 0.6543, 0.1701, 0.6599, 0.1325, 0.6608, 0.1968, 0.6599, 0.1325, 0.6644, 0.161, 0.6804, 0.07863, 0.6796, 0.09282, 0.6802, 0.1065, 0.6804, 0.07863, 0.6798, 0.08872, 0.6796, 0.09282, 0.3913, 0.2732, 0.3887, 0.2925, 0.3834, 0.2925, 0.3913, 0.2732, 0.3945, 0.2732, 0.3887, 0.2925, 0.4031, 0.2732, 0.414, 0.2925, 0.4093, 0.2925, 0.4031, 0.2732, 0.4061, 0.2732, 0.414, 0.2925, 0.3945, 0.2706, 0.4031, 0.2732, 0.3945, 0.2732, 0.3945, 0.2706, 0.4031, 0.2706, 0.4031, 0.2732, 0.3887, 0.296, 0.402, 0.3155, 0.3959, 0.3155, 0.3887, 0.296, 0.4093, 0.296, 0.402, 0.3155, 0.3887, 0.2925, 0.4093, 0.296, 0.3887, 0.296, 0.3887, 0.2925, 0.4093, 0.2925, 0.4093, 0.296, 0.3945, 0.2732, 0.4093, 0.2925, 0.3887, 0.2925, 0.3945, 0.2732, 0.4031, 0.2732, 0.4093, 0.2925, 0.6802, 0.07656, 0.7064, 0.07577, 0.6804, 0.07863, 0.6802, 0.07656, 0.7066, 0.07368, 0.7064, 0.07577, 0.7066, 0.07368, 0.7133, 0.07499, 0.7064, 0.07577, 0.7066, 0.07368, 0.7138, 0.07289, 0.7133, 0.07499, 0.08083, 0.3424, 0.05101, 0.3529, 0.04512, 0.3337, 0.0313, 0.2903, 0.08083, 0.3424, 0.04512, 0.3337, 0.0313, 0.2903, 0.05819, 0.2589, 0.08083, 0.3424, 0.05819, 0.2589, 0.1, 0.3475, 0.08083, 0.3424, 0.05819, 0.2589, 0.08445, 0.2519, 0.1, 0.3475, 0.6132, 0.1557, 0.6159, 0.1622, 0.6121, 0.1602, 0.6132, 0.1557, 0.6172, 0.1565, 0.6159, 0.1622, 0.6172, 0.1565, 0.6204, 0.1634, 0.6159, 0.1622, 0.6172, 0.1565, 0.6229, 0.158, 0.6204, 0.1634, 0.6229, 0.158, 0.621, 0.1635, 0.6204, 0.1634, 0.6229, 0.158, 0.6234, 0.158, 0.621, 0.1635, 0.8232, 0.1275, 0.7753, 0.09496, 0.794, 0.06485, 0.8232, 0.1275, 0.8068, 0.1625, 0.7753, 0.09496, 0.7753, 0.09496, 0.8068, 0.1625, 0.8072, 0.1677, 0.7753, 0.09496, 0.8072, 0.1677, 0.7728, 0.09375, 0.7928, 0.187, 0.7728, 0.09375, 0.8072, 0.1677, 0.7928, 0.187, 0.7622, 0.1211, 0.7728, 0.09375, 0.02635, 0.5672, 0.06708, 0.498, 0.06635, 0.5596, 0.02635, 0.5672, 0.02416, 0.5047, 0.06708, 0.498, 0.02635, 0.5672, 0.02141, 0.5685, 0.02416, 0.5047, 0.003328, 0.5092, 0.02416, 0.5047, 0.02141, 0.5685, 0.00657, 0.5724, 0.003328, 0.5092, 0.02141, 0.5685, 0.714, 0.04569, 0.706, 0.04081, 0.7146, 0.04196, 0.714, 0.04569, 0.7058, 0.04464, 0.706, 0.04081, 0.7058, 0.04464, 0.6796, 0.03757, 0.706, 0.04081, 0.7058, 0.04464, 0.6798, 0.04166, 0.6796, 0.03757, 0.6798, 0.04166, 0.6603, 0.03512, 0.6796, 0.03757, 0.6798, 0.04166, 0.6608, 0.03942, 0.6603, 0.03512, 0.7133, 0.0554, 0.7058, 0.04464, 0.714, 0.04569, 0.7133, 0.0554, 0.7064, 0.05462, 0.7058, 0.04464, 0.7064, 0.05462, 0.6798, 0.04166, 0.7058, 0.04464, 0.7064, 0.05462, 0.6804, 0.05175, 0.6798, 0.04166, 0.6804, 0.05175, 0.6608, 0.03942, 0.6798, 0.04166, 0.6804, 0.05175, 0.6608, 0.04957, 0.6608, 0.03942, 0.2462, 0.4962, 0.2388, 0.4959, 0.2454, 0.4842, 0.2454, 0.4842, 0.2838, 0.4973, 0.2462, 0.4962, 0.2454, 0.4842, 0.2836, 0.4863, 0.2838, 0.4973, 0.2836, 0.4863, 0.3215, 0.498, 0.2838, 0.4973, 0.2836, 0.4863, 0.3236, 0.4871, 0.3215, 0.498, 0.3236, 0.4871, 0.3645, 0.5047, 0.3215, 0.498, 0.3236, 0.4871, 0.3646, 0.4925, 0.3645, 0.5047, 0.3646, 0.4925, 0.3853, 0.5093, 0.3645, 0.5047, 0.3646, 0.4925, 0.3851, 0.4966, 0.3853, 0.5093, 0.02416, 0.5047, 0.003328, 0.5092, 0.003515, 0.4966, 0.02416, 0.5047, 0.003515, 0.4966, 0.02409, 0.4925, 0.06708, 0.498, 0.02416, 0.5047, 0.02409, 0.4925, 0.06708, 0.498, 0.02409, 0.4925, 0.06493, 0.4872, 0.1048, 0.4973, 0.06708, 0.498, 0.06493, 0.4872, 0.1048, 0.4973, 0.06493, 0.4872, 0.105, 0.4863, 0.1424, 0.4962, 0.1048, 0.4973, 0.105, 0.4863, 0.1424, 0.4962, 0.105, 0.4863, 0.1432, 0.4842, 0.1424, 0.4962, 0.1432, 0.4842, 0.1724, 0.4763, 0.1424, 0.4962, 0.1724, 0.4763, 0.1719, 0.495, 0.1737, 0.495, 0.1719, 0.495, 0.1724, 0.4763, 0.1943, 0.4947, 0.1737, 0.495, 0.1724, 0.4763, 0.1943, 0.4947, 0.1724, 0.4763, 0.1943, 0.4769, 0.1943, 0.4769, 0.2148, 0.495, 0.1943, 0.4947, 0.1943, 0.4769, 0.2161, 0.4763, 0.2148, 0.495, 0.2161, 0.4763, 0.2179, 0.4951, 0.2148, 0.495, 0.2454, 0.4842, 0.2179, 0.4951, 0.2161, 0.4763, 0.2454, 0.4842, 0.2388, 0.4959, 0.2179, 0.4951, 0.448, 0.1831, 0.4973, 0.3209, 0.4514, 0.2649, 0.448, 0.1831, 0.5284, 0.3074, 0.4973, 0.3209, 0.448, 0.1831, 0.5318, 0.2277, 0.5284, 0.3074, 0.448, 0.1831, 0.5125, 0.1569, 0.5318, 0.2277, 0.448, 0.1831, 0.47, 0.1408, 0.5125, 0.1569, 0.1048, 0.4973, 0.1424, 0.4962, 0.1415, 0.5602, 0.1048, 0.4973, 0.1415, 0.5602, 0.1033, 0.5577, 0.1048, 0.4973, 0.1033, 0.5577, 0.06635, 0.5596, 0.1048, 0.4973, 0.06635, 0.5596, 0.06708, 0.498, 0.3215, 0.498, 0.3222, 0.5596, 0.2853, 0.5577, 0.3215, 0.498, 0.2853, 0.5577, 0.2838, 0.4973, 0.2853, 0.5577, 0.2462, 0.4962, 0.2838, 0.4973, 0.2853, 0.5577, 0.2471, 0.5602, 0.2462, 0.4962, 0.2462, 0.4962, 0.2471, 0.5602, 0.2378, 0.5603, 0.2462, 0.4962, 0.2378, 0.5603, 0.2388, 0.4959, 0.2388, 0.4959, 0.2378, 0.5603, 0.2182, 0.5605, 0.2388, 0.4959, 0.2182, 0.5605, 0.2179, 0.4951, 0.2155, 0.5605, 0.2179, 0.4951, 0.2182, 0.5605, 0.2155, 0.5605, 0.2148, 0.495, 0.2179, 0.4951, 0.1943, 0.4947, 0.2148, 0.495, 0.2155, 0.5605, 0.1943, 0.4947, 0.2155, 0.5605, 0.1943, 0.5605, 0.1943, 0.5605, 0.1737, 0.495, 0.1943, 0.4947, 0.1943, 0.5605, 0.1731, 0.5605, 0.1737, 0.495, 0.1737, 0.495, 0.1731, 0.5605, 0.1712, 0.5605, 0.1737, 0.495, 0.1712, 0.5605, 0.1719, 0.495, 0.1415, 0.5602, 0.1719, 0.495, 0.1712, 0.5605, 0.1415, 0.5602, 0.1424, 0.4962, 0.1719, 0.495, 0.7058, 0.08574, 0.6796, 0.09282, 0.6798, 0.08872, 0.7058, 0.08574, 0.706, 0.08958, 0.6796, 0.09282, 0.714, 0.0847, 0.706, 0.08958, 0.7058, 0.08574, 0.714, 0.0847, 0.7146, 0.08843, 0.706, 0.08958, 0.7064, 0.07577, 0.6798, 0.08872, 0.6804, 0.07863, 0.7064, 0.07577, 0.7058, 0.08574, 0.6798, 0.08872, 0.7133, 0.07499, 0.7058, 0.08574, 0.7064, 0.07577, 0.7133, 0.07499, 0.714, 0.0847, 0.7058, 0.08574, 0.706, 0.08958, 0.6802, 0.1065, 0.6796, 0.09282, 0.706, 0.08958, 0.7066, 0.1036, 0.6802, 0.1065, 0.7146, 0.08843, 0.7066, 0.1036, 0.706, 0.08958, 0.7146, 0.08843, 0.7138, 0.1028, 0.7066, 0.1036, 0.9963, 0.7726, 0.9802, 0.7773, 0.9818, 0.885, 0.9963, 0.7726, 0.9818, 0.885, 0.997, 0.8888, 0.997, 0.8888, 0.9818, 0.885, 0.9808, 0.893, 0.997, 0.8888, 0.9808, 0.893, 0.9981, 0.8986, 0.9785, 0.9715, 0.9981, 0.8986, 0.9808, 0.893, 0.9785, 0.9715, 0.9891, 0.9828, 0.9981, 0.8986, 0.7066, 0.0567, 0.7133, 0.0554, 0.7138, 0.05749, 0.7066, 0.0567, 0.7064, 0.05462, 0.7133, 0.0554, 0.6802, 0.05382, 0.7064, 0.05462, 0.7066, 0.0567, 0.6802, 0.05382, 0.6804, 0.05175, 0.7064, 0.05462, 0.6603, 0.05162, 0.6804, 0.05175, 0.6802, 0.05382, 0.6603, 0.05162, 0.6608, 0.04957, 0.6804, 0.05175, 0.678, 0.311, 0.678, 0.3325, 0.6763, 0.3217, 0.678, 0.311, 0.6826, 0.3391, 0.678, 0.3325, 0.678, 0.311, 0.6883, 0.3391, 0.6826, 0.3391, 0.678, 0.311, 0.6929, 0.3325, 0.6883, 0.3391, 0.678, 0.311, 0.6947, 0.3217, 0.6929, 0.3325, 0.678, 0.311, 0.6929, 0.311, 0.6947, 0.3217, 0.678, 0.311, 0.6883, 0.3044, 0.6929, 0.311, 0.678, 0.311, 0.6826, 0.3044, 0.6883, 0.3044, 0.4771, 0.4332, 0.4573, 0.4549, 0.4523, 0.3941, 0.4771, 0.4332, 0.4523, 0.3941, 0.4736, 0.3868, 0.5012, 0.4183, 0.4771, 0.4332, 0.4736, 0.3868, 0.5012, 0.4183, 0.4736, 0.3868, 0.4931, 0.3822, 0.5916, 0.4629, 0.6238, 0.4334, 0.6159, 0.4786, 0.5916, 0.4629, 0.5997, 0.4185, 0.6238, 0.4334, 0.5643, 0.4572, 0.5997, 0.4185, 0.5916, 0.4629, 0.5643, 0.4572, 0.5703, 0.4146, 0.5997, 0.4185, 0.5643, 0.4572, 0.5505, 0.4116, 0.5703, 0.4146, 0.5643, 0.4572, 0.5504, 0.4568, 0.5505, 0.4116, 0.5306, 0.4145, 0.5505, 0.4116, 0.5504, 0.4568, 0.5306, 0.4145, 0.5504, 0.4568, 0.5366, 0.4572, 0.5093, 0.4627, 0.5306, 0.4145, 0.5366, 0.4572, 0.5093, 0.4627, 0.5012, 0.4183, 0.5306, 0.4145, 0.485, 0.4784, 0.5012, 0.4183, 0.5093, 0.4627, 0.485, 0.4784, 0.4771, 0.4332, 0.5012, 0.4183, 0.4622, 0.4995, 0.4771, 0.4332, 0.485, 0.4784, 0.4622, 0.4995, 0.4573, 0.4549, 0.4771, 0.4332, 0.4622, 0.4995, 0.4445, 0.5161, 0.4573, 0.4549, 0.4358, 0.4682, 0.4573, 0.4549, 0.4445, 0.5161, 0.4358, 0.4682, 0.4263, 0.4107, 0.4573, 0.4549, 0.4573, 0.4549, 0.4263, 0.4107, 0.4523, 0.3941, 0.5306, 0.4145, 0.5012, 0.4183, 0.4931, 0.3822, 0.5306, 0.4145, 0.4931, 0.3822, 0.5237, 0.3791, 0.5505, 0.4116, 0.5306, 0.4145, 0.5237, 0.3791, 0.5505, 0.4116, 0.5237, 0.3791, 0.5505, 0.3794, 0.5505, 0.3794, 0.5703, 0.4146, 0.5505, 0.4116, 0.5505, 0.3794, 0.5773, 0.3792, 0.5703, 0.4146, 0.5773, 0.3792, 0.5997, 0.4185, 0.5703, 0.4146, 0.5773, 0.3792, 0.6079, 0.3823, 0.5997, 0.4185, 0.6079, 0.3823, 0.6238, 0.4334, 0.5997, 0.4185, 0.6079, 0.3823, 0.6274, 0.387, 0.6238, 0.4334, 0.6274, 0.387, 0.6436, 0.4552, 0.6238, 0.4334, 0.6274, 0.387, 0.6487, 0.3944, 0.6436, 0.4552, 0.6487, 0.3944, 0.6746, 0.4111, 0.6436, 0.4552, 0.6651, 0.4686, 0.6436, 0.4552, 0.6746, 0.4111, 0.6563, 0.5165, 0.6436, 0.4552, 0.6651, 0.4686, 0.6436, 0.4552, 0.6563, 0.5165, 0.6386, 0.4998, 0.6159, 0.4786, 0.6436, 0.4552, 0.6386, 0.4998, 0.6159, 0.4786, 0.6238, 0.4334, 0.6436, 0.4552, 0.678, 0.2713, 0.684, 0.2548, 0.6796, 0.2611, 0.678, 0.2713, 0.6894, 0.2548, 0.684, 0.2548, 0.678, 0.2713, 0.6937, 0.2611, 0.6894, 0.2548, 0.678, 0.2713, 0.6954, 0.2713, 0.6937, 0.2611, 0.678, 0.2713, 0.6937, 0.2815, 0.6954, 0.2713, 0.678, 0.2713, 0.6894, 0.2878, 0.6937, 0.2815, 0.678, 0.2713, 0.684, 0.2878, 0.6894, 0.2878, 0.678, 0.2713, 0.6796, 0.2815, 0.684, 0.2878, 0.673, 0.3217, 0.6754, 0.3072, 0.678, 0.311, 0.6754, 0.3072, 0.6826, 0.3044, 0.678, 0.311, 0.6754, 0.3072, 0.6816, 0.2982, 0.6826, 0.3044, 0.6816, 0.2982, 0.6883, 0.3044, 0.6826, 0.3044, 0.6816, 0.2982, 0.6893, 0.2982, 0.6883, 0.3044, 0.6893, 0.2982, 0.6929, 0.311, 0.6883, 0.3044, 0.6893, 0.2982, 0.6956, 0.3072, 0.6929, 0.311, 0.6956, 0.3072, 0.6947, 0.3217, 0.6929, 0.311, 0.6956, 0.3072, 0.698, 0.3217, 0.6947, 0.3217, 0.698, 0.3217, 0.6929, 0.3325, 0.6947, 0.3217, 0.698, 0.3217, 0.6956, 0.3363, 0.6929, 0.3325, 0.6956, 0.3363, 0.6883, 0.3391, 0.6929, 0.3325, 0.6956, 0.3363, 0.6893, 0.3453, 0.6883, 0.3391, 0.6893, 0.3453, 0.6826, 0.3391, 0.6883, 0.3391, 0.6893, 0.3453, 0.6816, 0.3453, 0.6826, 0.3391, 0.6816, 0.3453, 0.678, 0.3325, 0.6826, 0.3391, 0.6816, 0.3453, 0.6754, 0.3363, 0.678, 0.3325, 0.6754, 0.3363, 0.6763, 0.3217, 0.678, 0.3325, 0.6754, 0.3363, 0.673, 0.3217, 0.6763, 0.3217, 0.673, 0.3217, 0.678, 0.311, 0.6763, 0.3217])
me_medicgib003_reference.materials.append(mat_medic_red_gib)
me_medicgib003_reference.use_remesh_fix_poles = True
me_medicgib003_reference.use_remesh_preserve_attributes = False
me_medicgib003_reference.use_mirror_vertex_groups = False
me_medicgib003_reference.update()
me_medicgib003_reference.normals_split_custom_set([tuple(v) for v in zip(*[iter([0.6219, 0.722, -0.3033, 0.6219, 0.722, -0.3032, 0.2645, 0.9549, -0.135, 0.2894, 0.1492, 0.9455, 0.558, 0.1024, 0.8235, 0.2435, 0.1041, 0.9643, 0.2894, 0.1492, 0.9455, 0.3122, 0.1918, 0.9305, 0.558, 0.1024, 0.8235, 0.3122, 0.1918, 0.9305, 0.5356, 0.1888, 0.8231, 0.558, 0.1024, 0.8235, 0.3122, 0.1918, 0.9305, 0.1755, 0.3379, 0.9247, 0.5356, 0.1888, 0.8231, 0.8413, 0.1426, 0.5214, 0.3122, 0.1918, 0.9305, 0.2894, 0.1492, 0.9455, 0.2424, 0.1093, 0.964, 0.2424, 0.1093, 0.964, 0.2435, 0.1041, 0.9643, 0.2424, 0.1093, 0.964, 0.2435, 0.1041, 0.9643, 0.558, 0.1024, 0.8235, 0.2424, 0.1093, 0.964, 0.558, 0.1024, 0.8235, 0.5575, 0.1051, 0.8235, 0.5575, 0.1051, 0.8235, 0.558, 0.1024, 0.8235, 0.5356, 0.1888, 0.8231, 0.5575, 0.1051, 0.8235, 0.5356, 0.1888, 0.8231, 0.5185, 0.1664, 0.8388, 0.1513, 0.2189, 0.964, 0.5185, 0.1664, 0.8388, 0.5356, 0.1888, 0.8231, 0.1513, 0.2189, 0.964, 0.5356, 0.1888, 0.8231, 0.1755, 0.3379, 0.9247, 0.1513, 0.2189, 0.964, 0.1755, 0.3379, 0.9247, 0.1452, 0.322, 0.9355, 0.1452, 0.322, 0.9355, 0.1755, 0.3379, 0.9247, 0.08367, 0.2831, 0.9554, 0.3122, 0.1918, 0.9305, 0.08367, 0.2831, 0.9554, 0.1755, 0.3379, 0.9247, 0.1519, 0.09832, 0.9835, 0.08367, 0.2831, 0.9554, 0.3122, 0.1918, 0.9305, 0.2805, 0.05984, 0.958, 0.1519, 0.09832, 0.9835, 0.3122, 0.1918, 0.9305, 0.2805, 0.05984, 0.958, 0.3122, 0.1918, 0.9305, 0.4435, 0.2139, 0.8704, 0.8413, 0.1426, 0.5214, 0.4435, 0.2139, 0.8704, 0.3122, 0.1918, 0.9305, 0.616, 0.7848, -0.06801, 0.4435, 0.2139, 0.8704, 0.8413, 0.1426, 0.5214, 0.1513, 0.2189, 0.964, 0.1513, 0.2188, 0.964, 0.5185, 0.1664, 0.8388, 0.1519, 0.09832, 0.9835, 0.0205, 0.1349, 0.9906, -0.02544, 0.1111, 0.9935, 0.1519, 0.09832, 0.9835, -0.02544, 0.1111, 0.9935, 0.08367, 0.2831, 0.9554, 0.03575, 0.2221, 0.9744, 0.08367, 0.2831, 0.9554, -0.02544, 0.1111, 0.9935, 0.1397, 0.3863, 0.9117, 0.08367, 0.2831, 0.9554, 0.03575, 0.2221, 0.9744, 0.1452, 0.322, 0.9355, 0.08367, 0.2831, 0.9554, 0.1397, 0.3863, 0.9117, 0.37, -0.9007, 0.2278, 0.2676, -0.9615, -0.06262, 0.6719, -0.7127, 0.2017, -0.3883, -0.8736, 0.2935, -0.03072, -0.9822, -0.1853, -0.008466, -0.9718, 0.2358, -0.03072, -0.9822, -0.1853, 0.37, -0.9007, 0.2278, -0.008466, -0.9718, 0.2358, -0.03072, -0.9822, -0.1853, 0.2676, -0.9615, -0.06262, 0.37, -0.9007, 0.2278, -0.04577, -0.6707, -0.7403, 0.2676, -0.9615, -0.06262, -0.03072, -0.9822, -0.1853, -0.04577, -0.6707, -0.7403, 0.1311, -0.4467, -0.885, 0.2676, -0.9615, -0.06262, -0.03072, -0.9822, -0.1853, -0.03739, -0.6837, -0.7288, -0.04577, -0.6707, -0.7403, -0.03739, -0.6837, -0.7288, -0.04018, -0.4239, -0.9048, -0.04577, -0.6707, -0.7403, -0.04018, -0.4239, -0.9048, 0.1311, -0.4467, -0.885, -0.04577, -0.6707, -0.7403, -0.04018, -0.4239, -0.9048, -0.02165, -0.1182, -0.9928, 0.1311, -0.4467, -0.885, -0.03739, -0.6837, -0.7288, 0.1172, -0.4374, -0.8916, -0.04018, -0.4239, -0.9048, 0.3571, 0.9157, -0.1841, 0.1304, 0.7937, -0.5941, -0.008925, 0.9492, -0.3146, 0.3571, 0.9157, -0.1841, 0.3571, 0.9157, -0.1841, 0.1304, 0.7937, -0.5941, 0.3571, 0.9157, -0.1841, 0.3571, 0.9157, -0.1841, 0.7986, 0.5857, -0.1384, 0.3571, 0.9157, -0.1841, 0.7986, 0.5857, -0.1384, 0.7643, 0.4635, -0.4484, 0.7643, 0.4635, -0.4484, 0.7986, 0.5857, -0.1384, 0.9893, -0.1446, -0.02171, 0.7643, 0.4635, -0.4484, 0.9893, -0.1446, -0.02171, 0.9162, -0.07398, -0.3939, 0.9893, -0.1446, -0.02171, 0.6719, -0.7127, 0.2017, 0.9162, -0.07398, -0.3939, 0.9893, -0.1446, -0.02171, 0.6587, -0.7217, 0.2125, 0.6719, -0.7127, 0.2017, 0.37, -0.9007, 0.2278, 0.6719, -0.7127, 0.2017, 0.6587, -0.7217, 0.2125, 0.37, -0.9007, 0.2278, 0.6587, -0.7217, 0.2125, 0.4088, -0.8707, 0.2736, -0.008466, -0.9718, 0.2358, 0.37, -0.9007, 0.2278, 0.4088, -0.8707, 0.2736, -0.008466, -0.9718, 0.2358, 0.4088, -0.8707, 0.2736, -0.006582, -0.9514, 0.3079, -0.006582, -0.9514, 0.3079, -0.3883, -0.8736, 0.2935, -0.008466, -0.9718, 0.2358, -0.006582, -0.9514, 0.3079, -0.4353, -0.8411, 0.321, -0.3883, -0.8736, 0.2935, -0.4353, -0.8411, 0.321, -0.6673, -0.667, 0.3314, -0.3883, -0.8736, 0.2935, -0.6673, -0.667, 0.3314, -0.3081, -0.9482, 0.07765, -0.3883, -0.8736, 0.2935, -0.3883, -0.8736, 0.2935, -0.3081, -0.9482, 0.07765, -0.03072, -0.9822, -0.1853, -0.03072, -0.9822, -0.1853, -0.3081, -0.9482, 0.07765, -0.03739, -0.6837, -0.7288, -0.3081, -0.9482, 0.07765, -0.5591, -0.7762, 0.2915, 0.4157, -0.8998, 0.1328, -0.3081, -0.9482, 0.07765, -0.627, -0.7075, 0.3261, -0.5591, -0.7762, 0.2915, -0.6673, -0.667, 0.3314, -0.627, -0.7075, 0.3261, -0.3081, -0.9482, 0.07765, 0.06505, 0.3472, -0.9355, -0.02165, -0.1182, -0.9928, -0.3085, -0.002636, -0.9512, 0.06505, 0.3472, -0.9355, -0.3085, -0.002636, -0.9512, -0.4517, 0.6901, -0.5655, 0.1304, 0.7937, -0.5941, 0.06505, 0.3472, -0.9355, -0.4517, 0.6901, -0.5655, 0.1304, 0.7937, -0.5941, -0.4517, 0.6901, -0.5655, -0.3254, 0.8878, -0.3255, -0.008925, 0.9492, -0.3146, 0.1304, 0.7937, -0.5941, -0.3254, 0.8878, -0.3255, -0.008925, 0.9492, -0.3146, -0.3254, 0.8878, -0.3255, -0.3316, 0.9213, -0.2029, -0.7778, 0.6165, -0.1225, -0.3316, 0.9213, -0.2029, -0.3254, 0.8878, -0.3255, -0.7778, 0.6165, -0.1225, -0.7722, 0.6292, -0.08837, -0.3316, 0.9213, -0.2029, -0.9864, -0.0633, 0.1514, -0.7722, 0.6292, -0.08837, -0.7778, 0.6165, -0.1225, -0.9864, -0.0633, 0.1514, -0.9865, -0.08265, 0.1412, -0.7722, 0.6292, -0.08837, -0.9864, -0.0633, 0.1514, -0.6673, -0.667, 0.3314, -0.9865, -0.08265, 0.1412, -0.9864, -0.0633, 0.1514, -0.627, -0.7075, 0.3261, -0.6673, -0.667, 0.3314, -0.627, -0.7075, 0.3261, -0.9864, -0.0633, 0.1514, -0.9888, -0.03209, 0.1458, -0.627, -0.7075, 0.3261, -0.9888, -0.03209, 0.1458, -0.5591, -0.7762, 0.2915, -0.9888, -0.03209, 0.1458, -0.5347, -0.7982, 0.2774, -0.5591, -0.7762, 0.2915, -0.5347, -0.7982, 0.2774, 0.4157, -0.8998, 0.1328, -0.5591, -0.7762, 0.2915, -0.5347, -0.7982, 0.2774, 0.3083, -0.9432, 0.1234, 0.4157, -0.8998, 0.1328, 0.4157, -0.8998, 0.1328, 0.3083, -0.9432, 0.1234, 0.9287, -0.3163, -0.1935, 0.4157, -0.8998, 0.1328, 0.9287, -0.3163, -0.1935, 0.9451, -0.2385, -0.2232, 0.9451, -0.2385, -0.2232, 0.7696, -0.6368, 0.04714, 0.4157, -0.8998, 0.1328, 0.4157, -0.8998, 0.1328, 0.7696, -0.6368, 0.04714, 0.7211, -0.6913, 0.04507, 0.9451, -0.2385, -0.2232, 0.8139, -0.5789, 0.04896, 0.7696, -0.6368, 0.04714, -0.9888, -0.03209, 0.1458, -0.9913, -0.02037, 0.1299, -0.5347, -0.7982, 0.2774, -0.7733, 0.6295, -0.07567, -0.9913, -0.02037, 0.1299, -0.9888, -0.03209, 0.1458, -0.7733, 0.6295, -0.07567, -0.9888, -0.03209, 0.1458, -0.7785, 0.6169, -0.1158, -0.6243, 0.771, -0.1259, -0.7733, 0.6295, -0.07567, -0.7785, 0.6169, -0.1158, -0.6243, 0.771, -0.1259, -0.7785, 0.6169, -0.1158, -0.4517, 0.6901, -0.5655, -0.3254, 0.8878, -0.3255, -0.4517, 0.6901, -0.5655, -0.7785, 0.6169, -0.1158, -0.3254, 0.8878, -0.3255, -0.7785, 0.6169, -0.1158, -0.7778, 0.6165, -0.1225, -0.9864, -0.0633, 0.1514, -0.7778, 0.6165, -0.1225, -0.7785, 0.6169, -0.1158, -0.9864, -0.0633, 0.1514, -0.7785, 0.6169, -0.1158, -0.9888, -0.03209, 0.1458, 0.4453, 0.07634, -0.8921, 0.7643, 0.4635, -0.4484, 0.9162, -0.07398, -0.3939, 0.4453, 0.07634, -0.8921, 0.4453, 0.07635, -0.8921, 0.7643, 0.4635, -0.4484, 0.4453, 0.07634, -0.8921, 0.1304, 0.7937, -0.5941, 0.4453, 0.07635, -0.8921, 0.4453, 0.07634, -0.8921, 0.06505, 0.3472, -0.9355, 0.1304, 0.7937, -0.5941, 0.4453, 0.07634, -0.8921, -0.02165, -0.1182, -0.9928, 0.06505, 0.3472, -0.9355, 0.4453, 0.07634, -0.8921, 0.1311, -0.4467, -0.885, -0.02165, -0.1182, -0.9928, 0.4453, 0.07634, -0.8921, 0.4453, 0.07637, -0.8921, 0.1311, -0.4467, -0.885, 0.1211, -0.06984, -0.9902, 0.1211, -0.0698, -0.9902, 0.147, -0.1128, -0.9827, 0.09493, -0.02662, -0.9951, 0.1211, -0.0698, -0.9902, 0.1211, -0.06984, -0.9902, 0.09493, -0.02662, -0.9951, 0.09496, -0.0266, -0.9951, 0.1211, -0.0698, -0.9902, 0.09493, -0.02662, -0.9951, 0.09495, -0.02661, -0.9951, 0.09496, -0.0266, -0.9951, 0.09493, -0.02662, -0.9951, 0.09494, -0.02662, -0.9951, 0.09495, -0.02661, -0.9951, -0.824, 0.5574, -0.1013, -0.9961, -0.04778, 0.07365, -0.9894, -0.005144, 0.145, -0.824, 0.5574, -0.1013, -0.8511, 0.4935, -0.1791, -0.9961, -0.04778, 0.07365, -0.1031, 0.7999, -0.5912, -0.2114, 0.8653, -0.4545, -0.08624, 0.9094, -0.4069, -0.1031, 0.7999, -0.5912, -0.2301, 0.7189, -0.6559, -0.2114, 0.8653, -0.4545, -0.2301, 0.7189, -0.6559, -0.6686, 0.6428, -0.3738, -0.2114, 0.8653, -0.4545, -0.2301, 0.7189, -0.6559, -0.6368, 0.4401, -0.633, -0.6686, 0.6428, -0.3738, -0.6368, 0.4401, -0.633, -0.994, -0.08201, 0.073, -0.6686, 0.6428, -0.3738, -0.994, -0.08201, 0.073, -0.6777, 0.6792, -0.2817, -0.6686, 0.6428, -0.3738, -0.994, -0.08201, 0.073, -0.989, -0.02678, 0.1455, -0.6777, 0.6792, -0.2817, -0.6777, 0.6792, -0.2817, -0.989, -0.02678, 0.1455, -0.9961, -0.04778, 0.07365, -0.6777, 0.6792, -0.2817, -0.9961, -0.04778, 0.07365, -0.8511, 0.4935, -0.1791, -0.6777, 0.6792, -0.2817, -0.8511, 0.4935, -0.1791, -0.4199, 0.8431, -0.3359, -0.824, 0.5574, -0.1013, -0.4199, 0.8431, -0.3359, -0.8511, 0.4935, -0.1791, -0.824, 0.5574, -0.1013, -0.366, 0.9135, -0.178, -0.4199, 0.8431, -0.3359, -0.1198, 0.968, -0.2205, -0.4199, 0.8431, -0.3359, -0.366, 0.9135, -0.178, -0.1198, 0.968, -0.2205, -0.03536, 0.9021, -0.4301, -0.4199, 0.8431, -0.3359, -0.1198, 0.968, -0.2205, 0.03404, 0.9198, -0.3909, -0.03536, 0.9021, -0.4301, 0.1243, 0.854, -0.5052, -0.03536, 0.9021, -0.4301, 0.03404, 0.9198, -0.3909, 0.1243, 0.854, -0.5052, -0.0907, 0.9269, -0.3641, -0.03536, 0.9021, -0.4301, 0.1243, 0.854, -0.5052, 0.1247, 0.9276, -0.3523, -0.0907, 0.9269, -0.3641, -0.0907, 0.9269, -0.3641, -0.4199, 0.8431, -0.3359, -0.03536, 0.9021, -0.4301, -0.0907, 0.9269, -0.3641, -0.6777, 0.6792, -0.2817, -0.4199, 0.8431, -0.3359, -0.08624, 0.9094, -0.4069, 0.05085, 0.794, -0.6059, -0.1031, 0.7999, -0.5912, -0.08624, 0.9094, -0.4069, 0.07804, 0.9029, -0.4226, 0.05085, 0.794, -0.6059, -0.0907, 0.9269, -0.3641, 0.07804, 0.9029, -0.4226, -0.08624, 0.9094, -0.4069, -0.2114, 0.8653, -0.4545, -0.0907, 0.9269, -0.3641, -0.08624, 0.9094, -0.4069, -0.2114, 0.8653, -0.4545, -0.6777, 0.6792, -0.2817, -0.0907, 0.9269, -0.3641, -0.2114, 0.8653, -0.4545, -0.6686, 0.6428, -0.3738, -0.6777, 0.6792, -0.2817, -0.6368, 0.4401, -0.633, -0.9671, -0.2014, -0.1556, -0.994, -0.08201, 0.073, -0.0907, 0.9269, -0.3641, 0.1247, 0.9276, -0.3523, 0.07804, 0.9029, -0.4226, 0.1822, 0.8467, -0.4998, 0.07804, 0.9029, -0.4226, 0.1247, 0.9276, -0.3523, 0.05085, 0.794, -0.6059, 0.07804, 0.9029, -0.4226, 0.1822, 0.8467, -0.4998, 0.05085, 0.794, -0.6059, 0.1822, 0.8467, -0.4998, 0.157, 0.7038, -0.6929, 0.157, 0.7038, -0.6929, 0.1822, 0.8467, -0.4998, 0.6292, 0.5856, -0.5111, 0.157, 0.7038, -0.6929, 0.6292, 0.5856, -0.5111, 0.538, 0.3942, -0.7451, 0.538, 0.3942, -0.7451, 0.6292, 0.5856, -0.5111, 0.9794, -0.1636, -0.1184, 0.538, 0.3942, -0.7451, 0.9794, -0.1636, -0.1184, 0.9018, -0.2744, -0.3338, 0.9794, -0.1636, -0.1184, 0.616, 0.7848, -0.06801, 0.8413, 0.1426, 0.5214, 0.9794, -0.1636, -0.1184, 0.6292, 0.5856, -0.5111, 0.616, 0.7848, -0.06801, 0.1822, 0.8467, -0.4998, 0.616, 0.7848, -0.06801, 0.6292, 0.5856, -0.5111, 0.1822, 0.8467, -0.4998, 0.1247, 0.9276, -0.3523, 0.616, 0.7848, -0.06801, 0.1247, 0.9276, -0.3523, 0.1305, 0.8629, -0.4882, 0.616, 0.7848, -0.06801, 0.1247, 0.9276, -0.3523, 0.1243, 0.854, -0.5052, 0.1305, 0.8629, -0.4882, 0.4368, 0.8023, -0.4069, 0.4368, 0.8023, -0.4069, 0.4368, 0.8023, -0.4069, 0.4368, 0.8023, -0.4069, 0.4368, 0.8023, -0.407, 0.4368, 0.8022, -0.407, 0.4368, 0.8023, -0.407, 0.4366, 0.8024, -0.4069, 0.4368, 0.8022, -0.407, 0.4368, 0.8023, -0.407, 0.4366, 0.8024, -0.4069, 0.4366, 0.8024, -0.4069, 0.4366, 0.8024, -0.4069, 0.4366, 0.8024, -0.4068, 0.4366, 0.8024, -0.4069, 0.4366, 0.8024, -0.4069, 0.4366, 0.8024, -0.4068, 0.4366, 0.8024, -0.4068, 0.0716, 0.4346, 0.8978, 0.133, 0.4322, 0.8919, 0.1024, 0.4206, 0.9014, 0.0716, 0.4346, 0.8978, 0.133, 0.4322, 0.8919, 0.133, 0.4322, 0.8919, 0.0716, 0.4346, 0.8978, 0.0716, 0.4346, 0.8978, 0.133, 0.4322, 0.8919, 0.0716, 0.4346, 0.8978, 0.04676, 0.4591, 0.8871, 0.0716, 0.4346, 0.8978, 0.0716, 0.4346, 0.8978, 0.04676, 0.4591, 0.8871, 0.04676, 0.4591, 0.8871, 0.04676, 0.4591, 0.8871, -0.06553, 0.4218, 0.9043, 0.04676, 0.4591, 0.8871, 0.04676, 0.4591, 0.8871, -0.06555, 0.4218, 0.9043, -0.06553, 0.4218, 0.9043, -0.06555, 0.4218, 0.9043, -0.165, 0.2576, 0.9521, -0.06553, 0.4218, 0.9043, -0.06555, 0.4218, 0.9043, -0.165, 0.2576, 0.9521, -0.165, 0.2576, 0.9521, -0.165, 0.2576, 0.9521, -0.07592, 0.125, 0.9892, -0.165, 0.2576, 0.9521, -0.165, 0.2576, 0.9521, -0.07592, 0.125, 0.9892, -0.07592, 0.125, 0.9892, -0.07592, 0.125, 0.9892, -0.02826, 0.117, 0.9927, -0.07592, 0.125, 0.9892, -0.07592, 0.125, 0.9892, -0.08704, 0.1028, 0.9909, -0.02826, 0.117, 0.9927, -0.03925, 0.1236, 0.9916, -0.02826, 0.117, 0.9927, -0.08704, 0.1028, 0.9909, -0.03925, 0.1236, 0.9916, 0.09618, 0.1564, 0.983, -0.02826, 0.117, 0.9927, -0.03925, 0.1236, 0.9916, 0.1, 0.1534, 0.9831, 0.09618, 0.1564, 0.983, 0.09618, 0.1564, 0.983, 0.1, 0.1534, 0.9831, 0.1053, 0.158, 0.9818, 0.1053, 0.158, 0.9818, 0.1, 0.1534, 0.9831, 0.219, 0.1174, 0.9686, 0.1053, 0.158, 0.9818, 0.219, 0.1174, 0.9686, 0.2123, 0.1025, 0.9718, 0.219, 0.1174, 0.9686, 0.2636, 0.07955, 0.9613, 0.2123, 0.1025, 0.9718, 0.2123, 0.1025, 0.9718, 0.2636, 0.07955, 0.9613, 0.1842, 0.1083, 0.9769, 0.2123, 0.1025, 0.9718, 0.1842, 0.1083, 0.9769, 0.1842, 0.1083, 0.9769, 0.2546, 0.1356, 0.9575, 0.1842, 0.1083, 0.9769, 0.1842, 0.1083, 0.9769, 0.2546, 0.1356, 0.9575, 0.1842, 0.1083, 0.9769, 0.2546, 0.1356, 0.9575, 0.3611, 0.2371, 0.9019, 0.2546, 0.1356, 0.9575, 0.2546, 0.1356, 0.9575, 0.3611, 0.2371, 0.9019, 0.2546, 0.1356, 0.9575, 0.3611, 0.2371, 0.9019, 0.2674, 0.4088, 0.8725, 0.3611, 0.2371, 0.9019, 0.3611, 0.2371, 0.9019, 0.2674, 0.4088, 0.8725, 0.3611, 0.2371, 0.9019, 0.2675, 0.4088, 0.8725, 0.1572, 0.4548, 0.8766, 0.2674, 0.4088, 0.8725, 0.2675, 0.4088, 0.8725, 0.1572, 0.4548, 0.8766, 0.2675, 0.4088, 0.8725, 0.1572, 0.4548, 0.8766, 0.133, 0.4322, 0.8919, 0.1572, 0.4548, 0.8766, 0.1572, 0.4548, 0.8766, 0.133, 0.4322, 0.8919, 0.133, 0.4322, 0.8919, 0.1572, 0.4548, 0.8766, 0.8408, -0.5338, -0.09037, 0.8408, -0.5338, -0.09037, 0.8408, -0.5338, -0.09037, 0.8408, -0.5338, -0.09037, 0.8408, -0.5338, -0.09037, 0.8408, -0.5338, -0.09037, -0.8895, 0.2656, -0.3717, -0.8895, 0.2656, -0.3717, -0.8895, 0.2656, -0.3717, -0.8895, 0.2656, -0.3717, -0.8895, 0.2656, -0.3717, -0.8895, 0.2656, -0.3717, -0.09083, -0.4998, -0.8614, -0.09083, -0.4998, -0.8614, -0.09083, -0.4998, -0.8614, -0.09083, -0.4998, -0.8614, -0.09083, -0.4998, -0.8614, -0.09083, -0.4998, -0.8614, 0.4304, 0.7603, -0.4866, 0.4304, 0.7603, -0.4866, 0.4304, 0.7603, -0.4866, 0.4304, 0.7603, -0.4866, 0.4304, 0.7603, -0.4866, 0.4304, 0.7603, -0.4866, 0.09084, 0.4998, 0.8614, 0.09085, 0.4998, 0.8614, 0.09085, 0.4998, 0.8614, 0.09084, 0.4998, 0.8614, 0.09084, 0.4998, 0.8614, 0.09085, 0.4998, 0.8614, -0.4304, -0.7603, 0.4866, -0.4304, -0.7603, 0.4866, -0.4304, -0.7603, 0.4866, -0.4304, -0.7603, 0.4866, -0.4304, -0.7603, 0.4866, -0.4304, -0.7603, 0.4866, -0.8325, 0.2769, -0.4798, -0.7861, 0.525, -0.3263, -0.8794, 0.1965, -0.4336, -0.8794, 0.1965, -0.4336, -0.8746, -0.2225, -0.4307, -0.8325, 0.2769, -0.4798, 0.1869, 0.1262, 0.9742, 0.1869, 0.1262, 0.9742, 0.1869, 0.1262, 0.9742, 0.1869, 0.1262, 0.9742, 0.1869, 0.1262, 0.9742, 0.1869, 0.1262, 0.9742, 0.3639, -0.3841, -0.8486, 0.3639, -0.3841, -0.8485, 0.3639, -0.3841, -0.8486, 0.3639, -0.3841, -0.8486, 0.3639, -0.3841, -0.8486, 0.3639, -0.3841, -0.8485, -0.8875, 0.4311, -0.1625, -0.8859, 0.4378, -0.153, -0.8875, 0.4312, -0.1625, -0.8875, 0.4311, -0.1625, -0.8859, 0.4379, -0.1532, -0.8859, 0.4378, -0.153, -0.8859, 0.4378, -0.153, -0.8859, 0.4379, -0.1532, -0.8835, 0.4391, -0.1633, -0.8859, 0.4378, -0.153, -0.8835, 0.4391, -0.1633, -0.8835, 0.4391, -0.1633, -0.8825, 0.4333, -0.1827, -0.8835, 0.4391, -0.1633, -0.8835, 0.4391, -0.1633, -0.8825, 0.4333, -0.1827, -0.8824, 0.4336, -0.1825, -0.8835, 0.4391, -0.1633, -0.3928, -0.8852, 0.2492, -0.434, -0.8176, 0.3783, -0.8044, -0.5017, 0.3183, -0.9961, -0.04778, 0.07365, -0.8795, -0.3859, 0.2787, -0.9894, -0.005144, 0.145, -0.989, -0.02678, 0.1455, -0.8795, -0.3859, 0.2787, -0.9961, -0.04778, 0.07365, -0.989, -0.02678, 0.1455, -0.8044, -0.5017, 0.3183, -0.8795, -0.3859, 0.2787, -0.989, -0.02678, 0.1455, -0.7718, -0.5757, 0.27, -0.8044, -0.5017, 0.3183, -0.3928, -0.8852, 0.2492, -0.8044, -0.5017, 0.3183, -0.7718, -0.5757, 0.27, -0.3878, -0.913, 0.1264, -0.3928, -0.8852, 0.2492, -0.7718, -0.5757, 0.27, 0.01155, -0.9958, 0.09099, -0.3928, -0.8852, 0.2492, -0.3878, -0.913, 0.1264, 0.01155, -0.9958, 0.09099, -0.3878, -0.913, 0.1264, -0.0996, -0.9896, 0.1035, -0.989, -0.02678, 0.1455, -0.994, -0.08201, 0.073, -0.7718, -0.5757, 0.27, -0.9671, -0.2014, -0.1556, -0.7718, -0.5757, 0.27, -0.994, -0.08201, 0.073, -0.9671, -0.2014, -0.1556, -0.7466, -0.6483, 0.1492, -0.7718, -0.5757, 0.27, -0.3878, -0.913, 0.1264, -0.7718, -0.5757, 0.27, -0.7466, -0.6483, 0.1492, -0.8044, -0.5017, 0.3183, -0.7519, -0.5828, 0.3081, -0.8795, -0.3859, 0.2787, -0.8044, -0.5017, 0.3183, -0.4745, -0.7921, 0.3838, -0.7519, -0.5828, 0.3081, -0.8044, -0.5017, 0.3183, -0.434, -0.8176, 0.3783, -0.4745, -0.7921, 0.3838, -0.434, -0.8176, 0.3783, -0.1656, -0.8896, 0.4257, -0.4745, -0.7921, 0.3838, -0.434, -0.8176, 0.3783, -0.09509, -0.9197, 0.3809, -0.1656, -0.8896, 0.4257, 0.1502, -0.9448, 0.2911, -0.09509, -0.9197, 0.3809, -0.434, -0.8176, 0.3783, 0.1502, -0.9448, 0.2911, -0.434, -0.8176, 0.3783, -0.3928, -0.8852, 0.2492, 0.1502, -0.9448, 0.2911, -0.3928, -0.8852, 0.2492, 0.08118, -0.978, 0.192, 0.01155, -0.9958, 0.09099, 0.08118, -0.978, 0.192, -0.3928, -0.8852, 0.2492, 0.4078, -0.9002, 0.1532, 0.08118, -0.978, 0.192, 0.01155, -0.9958, 0.09099, 0.4078, -0.9002, 0.1532, 0.01155, -0.9958, 0.09099, 0.3269, -0.9415, 0.0827, 0.4078, -0.9002, 0.1532, 0.3269, -0.9415, 0.0827, 0.5429, -0.8281, 0.1395, 0.4078, -0.9002, 0.1532, 0.5429, -0.8281, 0.1395, 0.6007, -0.7769, 0.1885, 0.6988, -0.7085, 0.09904, 0.6007, -0.7769, 0.1885, 0.5429, -0.8281, 0.1395, 0.6988, -0.7085, 0.09904, 0.7472, -0.6391, 0.1822, 0.6007, -0.7769, 0.1885, 0.9018, -0.2744, -0.3338, 0.7472, -0.6391, 0.1822, 0.6988, -0.7085, 0.09904, 0.9018, -0.2744, -0.3338, 0.9794, -0.1636, -0.1184, 0.7472, -0.6391, 0.1822, 0.8413, 0.1426, 0.5214, 0.7472, -0.6391, 0.1822, 0.9794, -0.1636, -0.1184, 0.8413, 0.1426, 0.5214, 0.785, -0.5612, 0.2625, 0.7472, -0.6391, 0.1822, 0.7472, -0.6391, 0.1822, 0.785, -0.5612, 0.2625, 0.6535, -0.7192, 0.236, 0.7472, -0.6391, 0.1822, 0.6535, -0.7192, 0.236, 0.6007, -0.7769, 0.1885, 0.4828, -0.8473, 0.2212, 0.6007, -0.7769, 0.1885, 0.6535, -0.7192, 0.236, 0.4828, -0.8473, 0.2212, 0.4078, -0.9002, 0.1532, 0.6007, -0.7769, 0.1885, 0.08118, -0.978, 0.192, 0.4078, -0.9002, 0.1532, 0.4828, -0.8473, 0.2212, 0.08118, -0.978, 0.192, 0.4828, -0.8473, 0.2212, 0.1502, -0.9448, 0.2911, 0.01582, 0.9725, -0.2324, 0.1395, 0.9564, -0.2568, 0.01476, 0.97, -0.2425, 0.01476, 0.97, -0.2425, 0.1395, 0.9564, -0.2568, 0.2084, 0.9413, -0.2657, 0.2084, 0.9413, -0.2657, 0.1395, 0.9564, -0.2568, 0.2332, 0.9352, -0.2664, 0.314, 0.9115, -0.2656, 0.2084, 0.9413, -0.2657, 0.2332, 0.9352, -0.2664, 0.314, 0.9115, -0.2656, 0.3138, 0.9117, -0.2652, 0.2084, 0.9413, -0.2657, 0.5563, 0.09472, -0.8256, -0.3168, -0.2044, -0.9262, 0.2263, -0.06325, -0.972, 0.5563, 0.09472, -0.8256, -0.6247, -0.2313, -0.7459, -0.3168, -0.2044, -0.9262, -0.9782, -0.04845, 0.2017, -0.9783, -0.04848, 0.2017, -0.9782, -0.04834, 0.2017, -0.9782, -0.04845, 0.2017, -0.9782, -0.04836, 0.2017, -0.9783, -0.04848, 0.2017, 0.8973, 0.4392, 0.04358, 0.8973, 0.4392, 0.04358, 0.8973, 0.4392, 0.04357, 0.8973, 0.4392, 0.04358, 0.8973, 0.4392, 0.04358, 0.8973, 0.4392, 0.04358, -0.2411, 0.8672, -0.4356, -0.2411, 0.8673, -0.4355, -0.2411, 0.8672, -0.4356, -0.2411, 0.8672, -0.4356, -0.2411, 0.8673, -0.4356, -0.2411, 0.8673, -0.4355, -0.04554, 0.4963, 0.8669, -0.1556, 0.8445, 0.5125, -0.04554, 0.4963, 0.8669, -0.04554, 0.4963, 0.8669, -0.1556, 0.8444, 0.5126, -0.1556, 0.8445, 0.5125, -0.1556, 0.8445, 0.5125, -0.1556, 0.8444, 0.5126, -0.2253, 0.9739, 0.02545, -0.1556, 0.8445, 0.5125, -0.2253, 0.9739, 0.02545, -0.2253, 0.9739, 0.02545, 0.5549, 0.8258, -0.1009, 0.5549, 0.8257, -0.1009, 0.9438, 0.1017, -0.3145, 0.5549, 0.8258, -0.1009, 0.9438, 0.1017, -0.3145, 0.5907, 0.6429, -0.4875, 0.9162, 0.07892, -0.3928, 0.5907, 0.6429, -0.4875, 0.9438, 0.1017, -0.3145, 0.9162, 0.07892, -0.3928, 0.5764, 0.6217, -0.5303, 0.5907, 0.6429, -0.4875, 0.5506, 0.8108, -0.1985, 0.5764, 0.6217, -0.5303, 0.9162, 0.07892, -0.3928, 0.5506, 0.8108, -0.1985, 0.9162, 0.07892, -0.3928, 0.5506, 0.8108, -0.1985, 0.8617, -0.3885, 0.3264, 0.8618, -0.3884, 0.3262, 0.8854, -0.4647, -0.01389, 0.8617, -0.3885, 0.3264, 0.8854, -0.4647, -0.01389, 0.9438, 0.1017, -0.3145, 0.8748, -0.4734, -0.1035, 0.9438, 0.1017, -0.3145, 0.8854, -0.4647, -0.01389, 0.8748, -0.4734, -0.1035, 0.9162, 0.07892, -0.3928, 0.9438, 0.1017, -0.3145, 0.8897, -0.4305, 0.1523, 0.9162, 0.07892, -0.3928, 0.8748, -0.4734, -0.1035, 0.8897, -0.4305, 0.1523, 0.8896, -0.4306, 0.1525, 0.9162, 0.07892, -0.3928, -0.9724, -0.1957, -0.1271, -0.6247, -0.2313, -0.7459, -0.9724, -0.1957, -0.1271, -0.9724, -0.1957, -0.1271, -0.8103, -0.3352, -0.4807, -0.6247, -0.2313, -0.7459, -0.6247, -0.2313, -0.7459, -0.8103, -0.3352, -0.4807, -0.5097, -0.4176, -0.7523, -0.6247, -0.2313, -0.7459, -0.5097, -0.4176, -0.7523, -0.3168, -0.2044, -0.9262, 0.8137, 0.112, -0.5704, 0.2263, -0.06325, -0.972, 0.5163, -0.1514, -0.8429, 0.8137, 0.112, -0.5704, 0.5563, 0.09472, -0.8256, 0.2263, -0.06325, -0.972, 0.9222, 0.3496, -0.1656, 0.5563, 0.09472, -0.8256, 0.8137, 0.112, -0.5704, 0.9222, 0.3496, -0.1656, 0.9222, 0.3496, -0.1656, 0.5563, 0.09472, -0.8256, -0.01955, -0.2798, -0.9599, -0.01955, -0.2798, -0.9599, -0.01955, -0.2798, -0.9599, -0.01955, -0.2798, -0.9599, -0.01955, -0.2798, -0.9599, -0.01955, -0.2798, -0.9599, 0.6219, 0.722, -0.3033, 0.7928, 0.426, -0.4358, 0.6219, 0.722, -0.3032, 0.6219, 0.722, -0.3033, 0.7634, 0.4574, -0.4561, 0.7928, 0.426, -0.4358, 0.7634, 0.4574, -0.4561, 0.8364, 0.038, -0.5468, 0.7928, 0.426, -0.4358, 0.7634, 0.4574, -0.4561, 0.8154, 0.129, -0.5644, 0.8364, 0.038, -0.5468, 0.8154, 0.129, -0.5644, 0.7425, -0.443, -0.5025, 0.8364, 0.038, -0.5468, 0.8154, 0.129, -0.5644, 0.78, -0.283, -0.5581, 0.7425, -0.443, -0.5025, 0.7893, 0.2125, -0.5761, 0.78, -0.283, -0.5581, 0.8154, 0.129, -0.5644, 0.8154, 0.129, -0.5644, 0.7634, 0.4574, -0.4561, 0.7893, 0.2125, -0.5761, 0.1985, 0.1187, 0.9729, 0.2595, 0.2901, 0.9211, 0.1985, 0.1187, 0.9729, 0.1985, 0.1187, 0.9729, 0.1304, -0.05701, 0.9898, 0.1985, 0.1187, 0.9729, -0.2589, -0.0482, -0.9647, -0.2273, -0.154, -0.9616, -0.2273, -0.154, -0.9616, -0.2589, -0.0482, -0.9647, -0.2273, -0.154, -0.9616, -0.2589, -0.0482, -0.9647, -0.2874, 0.05823, -0.956, -0.2589, -0.0482, -0.9647, -0.2589, -0.0482, -0.9647, -0.2874, 0.05823, -0.956, -0.2874, 0.05823, -0.956, -0.2589, -0.0482, -0.9647, 0.02579, 0.1608, 0.9866, 0.02579, 0.1608, 0.9866, 0.02578, 0.1608, 0.9866, 0.02579, 0.1608, 0.9866, 0.02579, 0.1608, 0.9867, 0.02579, 0.1608, 0.9866, 0.586, -0.7541, -0.2964, 0.7677, -0.5158, -0.3802, 0.7677, -0.5158, -0.3803, 0.586, -0.7541, -0.2964, 0.7677, -0.5158, -0.3803, 0.586, -0.7541, -0.2964, 0.2432, -0.9657, -0.09073, 0.586, -0.7541, -0.2964, 0.586, -0.7541, -0.2964, 0.2432, -0.9657, -0.09073, 0.586, -0.7541, -0.2964, 0.2432, -0.9657, -0.09072, -0.03859, -0.9991, 0.01919, 0.2432, -0.9657, -0.09073, 0.2432, -0.9657, -0.09072, -0.03859, -0.9991, 0.01919, 0.2432, -0.9657, -0.09072, -0.03861, -0.9991, 0.01919, -0.03861, -0.9991, 0.01919, -0.3312, -0.9425, -0.04432, -0.03859, -0.9991, 0.01919, -0.03861, -0.9991, 0.01919, -0.3312, -0.9425, -0.04432, -0.3312, -0.9425, -0.04432, -0.3312, -0.9425, -0.04432, -0.7242, -0.6725, -0.1523, -0.3312, -0.9425, -0.04432, -0.3312, -0.9425, -0.04432, -0.7243, -0.6725, -0.1523, -0.7242, -0.6725, -0.1523, -0.9742, 0.02105, -0.2249, -0.7242, -0.6725, -0.1523, -0.7243, -0.6725, -0.1523, -0.9742, 0.02105, -0.2249, -0.7243, -0.6725, -0.1523, -0.9742, 0.02105, -0.2249, 0.05055, 0.2245, 0.9732, 0.05052, 0.2246, 0.9731, 0.05056, 0.2245, 0.9732, 0.05055, 0.2245, 0.9732, 0.05051, 0.2246, 0.9731, 0.05052, 0.2246, 0.9731, -0.8814, -0.4665, 0.0739, -0.8814, -0.4665, 0.0739, -0.8814, -0.4665, 0.0739, -0.8814, -0.4665, 0.0739, -0.8814, -0.4665, 0.0739, -0.8814, -0.4665, 0.0739, 0.8212, 0.1988, -0.5349, 0.8212, 0.1988, -0.5349, 0.8212, 0.1988, -0.5349, 0.8212, 0.1988, -0.5349, 0.8212, 0.1988, -0.5349, 0.8212, 0.1988, -0.5349, -0.1123, -0.499, -0.8593, -0.1123, -0.499, -0.8593, -0.1123, -0.499, -0.8593, -0.1123, -0.499, -0.8593, -0.1123, -0.499, -0.8593, -0.1123, -0.499, -0.8593, -0.4544, 0.7949, -0.4022, -0.4544, 0.7949, -0.4022, -0.4544, 0.7949, -0.4022, -0.4544, 0.7949, -0.4022, -0.4544, 0.7949, -0.4022, -0.4544, 0.7949, -0.4022, 0.1123, 0.499, 0.8593, 0.1123, 0.499, 0.8593, 0.1123, 0.499, 0.8593, 0.1123, 0.499, 0.8593, 0.1123, 0.499, 0.8593, 0.1123, 0.499, 0.8593, 0.4544, -0.7949, 0.4022, 0.4544, -0.7949, 0.4022, 0.4544, -0.7949, 0.4022, 0.4544, -0.7949, 0.4022, 0.4544, -0.7949, 0.4022, 0.4544, -0.7949, 0.4022, -0.8801, -0.336, 0.3355, -0.8805, -0.3353, 0.335, -0.88, -0.3361, 0.3356, -0.8801, -0.336, 0.3355, -0.8804, -0.3353, 0.3354, -0.8805, -0.3353, 0.335, -0.8804, -0.3353, 0.3354, -0.8807, -0.3346, 0.3351, -0.8805, -0.3353, 0.335, -0.8804, -0.3354, 0.3354, -0.8807, -0.3347, 0.3352, -0.8807, -0.3347, 0.3352, 0.7864, 0.4638, -0.4079, 0.8206, 0.3099, -0.4802, 0.9451, -0.2385, -0.2232, 0.9287, -0.3163, -0.1935, 0.7864, 0.4638, -0.4079, 0.9451, -0.2385, -0.2232, 0.9287, -0.3163, -0.1935, 0.7577, 0.5423, -0.3631, 0.7864, 0.4638, -0.4079, 0.7577, 0.5423, -0.3631, 0.4447, 0.8197, -0.361, 0.7864, 0.4638, -0.4079, 0.7577, 0.5423, -0.3631, 0.4446, 0.8197, -0.361, 0.4447, 0.8197, -0.361, -0.9742, 0.02105, -0.2249, -0.7861, 0.525, -0.3263, -0.9742, 0.02105, -0.2249, -0.9742, 0.02105, -0.2249, -0.8226, 0.4926, -0.2841, -0.7861, 0.525, -0.3263, -0.8226, 0.4926, -0.2841, -0.8794, 0.1965, -0.4336, -0.7861, 0.525, -0.3263, -0.8226, 0.4926, -0.2841, -0.9191, 0.1082, -0.3789, -0.8794, 0.1965, -0.4336, -0.9191, 0.1082, -0.3789, -0.8746, -0.2225, -0.4307, -0.8794, 0.1965, -0.4336, -0.9191, 0.1082, -0.3789, -0.8576, -0.3766, -0.3503, -0.8746, -0.2225, -0.4307, 0.2391, -0.9582, 0.1573, 0.2412, -0.9104, 0.3361, 0.2392, -0.9581, 0.1574, 0.2391, -0.9582, 0.1573, 0.2412, -0.9104, 0.3361, 0.2412, -0.9104, 0.3361, 0.2412, -0.9104, 0.3361, 0.2412, -0.9104, 0.3361, 0.2373, -0.8584, 0.4549, 0.2412, -0.9104, 0.3361, 0.2373, -0.8584, 0.4549, 0.2373, -0.8584, 0.4548, 0.2389, -0.8826, 0.4049, 0.2373, -0.8584, 0.4548, 0.2373, -0.8584, 0.4549, 0.2389, -0.8826, 0.4049, 0.2389, -0.8826, 0.4049, 0.2373, -0.8584, 0.4548, -0.206, 0.9525, -0.2244, -0.2863, 0.9352, -0.2085, -0.2866, 0.9352, -0.2079, -0.206, 0.9525, -0.2244, -0.1814, 0.9565, -0.2285, -0.2863, 0.9352, -0.2085, -0.206, 0.9525, -0.2244, -0.111, 0.9662, -0.2328, -0.1814, 0.9565, -0.2285, 0.01476, 0.97, -0.2425, -0.1814, 0.9565, -0.2285, -0.111, 0.9662, -0.2328, 0.01582, 0.9725, -0.2324, 0.01476, 0.97, -0.2425, -0.111, 0.9662, -0.2328, -0.9, 0.3994, -0.1746, -0.8995, 0.4019, -0.1717, -0.9, 0.3994, -0.1746, -0.9, 0.3994, -0.1746, -0.8993, 0.402, -0.172, -0.8993, 0.4023, -0.1714, -0.8993, 0.402, -0.172, -0.8985, 0.4046, -0.1701, -0.8993, 0.4023, -0.1714, -0.8993, 0.402, -0.172, -0.8985, 0.4048, -0.17, -0.8985, 0.4046, -0.1701, -0.8985, 0.4048, -0.17, -0.8977, 0.4057, -0.1719, -0.8985, 0.4046, -0.1701, -0.8985, 0.4048, -0.17, -0.8979, 0.4054, -0.1717, -0.8977, 0.4057, -0.1719, -0.4375, -0.8038, 0.4031, -0.4372, -0.803, 0.405, -0.4375, -0.8038, 0.4031, -0.4373, -0.8038, 0.4033, -0.4368, -0.8032, 0.4051, -0.437, -0.8036, 0.404, -0.4368, -0.8032, 0.4051, -0.4369, -0.8029, 0.4056, -0.437, -0.8036, 0.404, -0.4368, -0.8032, 0.4051, -0.4369, -0.8028, 0.4057, -0.4369, -0.8029, 0.4056, -0.4369, -0.8028, 0.4057, -0.4369, -0.803, 0.4054, -0.4369, -0.8029, 0.4056, -0.4369, -0.8028, 0.4057, -0.4369, -0.803, 0.4054, -0.4369, -0.803, 0.4054, 0.03348, -0.3883, -0.9209, 0.0002193, -0.4191, -0.908, 0.02052, -0.3985, -0.9169, 0.02052, -0.3985, -0.9169, 0.07833, -0.3137, -0.9463, 0.03348, -0.3883, -0.9209, 0.02052, -0.3985, -0.9169, 0.07837, -0.3137, -0.9463, 0.07833, -0.3137, -0.9463, 0.07837, -0.3137, -0.9463, 0.04241, -0.18, -0.9828, 0.07833, -0.3137, -0.9463, 0.07837, -0.3137, -0.9463, 0.0424, -0.18, -0.9827, 0.04241, -0.18, -0.9828, 0.0424, -0.18, -0.9827, -0.05599, -0.09458, -0.9939, 0.04241, -0.18, -0.9828, 0.0424, -0.18, -0.9827, -0.056, -0.0946, -0.9939, -0.05599, -0.09458, -0.9939, -0.056, -0.0946, -0.9939, -0.09838, -0.1018, -0.9899, -0.05599, -0.09458, -0.9939, -0.056, -0.0946, -0.9939, -0.09838, -0.1018, -0.9899, -0.09838, -0.1018, -0.9899, -0.1401, -0.0913, -0.9859, -0.09838, -0.1018, -0.9899, -0.09838, -0.1018, -0.9899, -0.1401, -0.0913, -0.9859, -0.09838, -0.1018, -0.9899, -0.1401, -0.09131, -0.9859, -0.2409, -0.1689, -0.9557, -0.1401, -0.0913, -0.9859, -0.1401, -0.09131, -0.9859, -0.2409, -0.1689, -0.9557, -0.1401, -0.09131, -0.9859, -0.2409, -0.1689, -0.9557, -0.2796, -0.2997, -0.9121, -0.2409, -0.1689, -0.9557, -0.2409, -0.1689, -0.9557, -0.2796, -0.2997, -0.9121, -0.2409, -0.1689, -0.9557, -0.2796, -0.2997, -0.9121, -0.2375, -0.3751, -0.896, -0.2796, -0.2997, -0.9121, -0.2796, -0.2997, -0.9121, -0.2375, -0.3751, -0.896, -0.2796, -0.2997, -0.9121, -0.2375, -0.3752, -0.896, -0.2375, -0.3751, -0.896, -0.2375, -0.3752, -0.896, -0.201, -0.3978, -0.8952, -0.2375, -0.3751, -0.896, -0.201, -0.3978, -0.8952, -0.2314, -0.3969, -0.8882, -0.1958, -0.3935, -0.8982, -0.2314, -0.3969, -0.8882, -0.201, -0.3978, -0.8952, -0.1025, -0.4002, -0.9107, -0.1958, -0.3935, -0.8982, -0.201, -0.3978, -0.8952, -0.1025, -0.4002, -0.9107, -0.201, -0.3978, -0.8952, -0.1025, -0.4001, -0.9107, -0.1025, -0.4001, -0.9107, -0.01463, -0.4003, -0.9163, -0.1025, -0.4002, -0.9107, -0.1025, -0.4001, -0.9107, -0.01153, -0.4064, -0.9136, -0.01463, -0.4003, -0.9163, -0.01153, -0.4064, -0.9136, 0.0152, -0.4085, -0.9126, -0.01463, -0.4003, -0.9163, 0.02052, -0.3985, -0.9169, 0.0152, -0.4085, -0.9126, -0.01153, -0.4064, -0.9136, 0.02052, -0.3985, -0.9169, 0.0002193, -0.4191, -0.908, 0.0152, -0.4085, -0.9126, -0.1849, -0.2511, -0.9501, -0.1849, -0.2511, -0.9501, -0.1849, -0.2511, -0.9501, -0.1849, -0.2511, -0.9501, -0.1849, -0.2511, -0.9501, -0.1849, -0.2511, -0.9501, -0.1849, -0.2511, -0.9501, -0.1849, -0.2511, -0.9501, -0.1849, -0.2511, -0.9501, -0.1849, -0.2511, -0.9501, -0.1849, -0.2511, -0.9501, -0.1849, -0.2511, -0.9501, -0.1849, -0.2511, -0.9501, -0.1849, -0.2511, -0.9501, -0.1849, -0.2511, -0.9501, -0.9627, -0.08393, 0.2574, -0.6792, -0.6455, 0.3494, -0.6792, -0.6455, 0.3493, -0.9627, -0.08393, 0.2574, -0.6792, -0.6455, 0.3493, -0.9627, -0.08389, 0.2574, -0.9627, -0.08393, 0.2574, -0.9627, -0.08389, 0.2574, -0.9526, 0.2631, 0.1525, -0.9627, -0.08393, 0.2574, -0.9526, 0.2631, 0.1525, -0.9526, 0.2631, 0.1525, 0.9817, 0.1875, -0.03204, 0.9817, 0.1875, -0.03203, 0.9845, -0.16, 0.07169, 0.9817, 0.1875, -0.03204, 0.9845, -0.16, 0.07169, 0.9845, -0.1599, 0.07167, 0.9845, -0.16, 0.07169, 0.6815, -0.6945, 0.2307, 0.9845, -0.1599, 0.07167, 0.9845, -0.16, 0.07169, 0.6815, -0.6945, 0.2307, 0.6815, -0.6945, 0.2307, 0.6815, -0.6945, 0.2307, 0.6815, -0.6945, 0.2307, 0.4192, -0.8671, 0.2692, 0.6815, -0.6945, 0.2307, 0.4192, -0.8671, 0.2692, 0.4192, -0.8671, 0.2692, 0.4192, -0.8671, 0.2692, 0.4192, -0.8671, 0.2692, 0.5809, -0.7891, 0.1997, 0.4192, -0.8671, 0.2692, 0.5809, -0.7891, 0.1997, 0.581, -0.789, 0.1997, 0.4709, -0.8541, 0.2209, 0.581, -0.789, 0.1997, 0.5809, -0.7891, 0.1997, 0.4709, -0.8541, 0.2209, 0.4708, -0.8541, 0.2209, 0.581, -0.789, 0.1997, -0.008222, -0.9531, 0.3025, 0.4708, -0.8541, 0.2209, 0.4709, -0.8541, 0.2209, -0.008222, -0.9531, 0.3025, 0.4709, -0.8541, 0.2209, -0.008282, -0.9531, 0.3026, -0.008282, -0.9531, 0.3026, -0.5125, -0.8014, 0.3082, -0.008222, -0.9531, 0.3025, -0.008282, -0.9531, 0.3026, -0.5126, -0.8014, 0.3082, -0.5125, -0.8014, 0.3082, -0.5125, -0.8014, 0.3082, -0.5126, -0.8014, 0.3082, -0.6434, -0.701, 0.3077, -0.5125, -0.8014, 0.3082, -0.6434, -0.701, 0.3077, -0.6433, -0.701, 0.3078, -0.6792, -0.6455, 0.3493, -0.6433, -0.701, 0.3078, -0.6434, -0.701, 0.3077, -0.6792, -0.6455, 0.3493, -0.6792, -0.6455, 0.3494, -0.6433, -0.701, 0.3078, 0.879, 0.3326, -0.3416, 0.8796, 0.3346, -0.3381, 0.8796, 0.3346, -0.3381, 0.879, 0.3326, -0.3416, 0.8792, 0.3324, -0.3413, 0.8796, 0.3346, -0.3381, 0.879, 0.3299, -0.3442, 0.8792, 0.3324, -0.3413, 0.879, 0.3326, -0.3416, 0.879, 0.3299, -0.3442, 0.879, 0.3299, -0.3443, 0.8792, 0.3324, -0.3413, 0.4424, -0.8377, 0.3202, 0.4422, -0.8371, 0.3221, 0.4422, -0.8371, 0.3221, 0.4424, -0.8377, 0.3202, 0.4423, -0.8375, 0.3208, 0.4422, -0.8371, 0.3221, 0.4421, -0.8382, 0.3194, 0.4423, -0.8375, 0.3208, 0.4424, -0.8377, 0.3202, 0.4421, -0.8382, 0.3194, 0.4418, -0.8382, 0.3198, 0.4423, -0.8375, 0.3208, -0.4424, 0.8366, -0.3231, -0.4422, 0.8367, -0.3231, -0.4422, 0.8367, -0.3232, -0.4424, 0.8366, -0.3231, -0.4424, 0.8366, -0.3231, -0.4422, 0.8367, -0.3231, -0.4424, 0.8366, -0.3231, -0.4424, 0.8366, -0.3231, -0.4424, 0.8366, -0.3231, -0.4424, 0.8366, -0.3231, -0.4424, 0.8366, -0.3231, -0.4424, 0.8366, -0.3231, -0.3291, -0.9255, 0.1877, -0.3289, -0.9255, 0.1877, -0.2856, -0.9338, -0.2155, -0.3291, -0.9255, 0.1877, -0.2856, -0.9338, -0.2155, -0.2856, -0.9338, -0.2155, -0.2856, -0.9338, -0.2155, -0.2856, -0.9338, -0.2155, -0.2755, -0.9475, -0.1626, -0.2856, -0.9338, -0.2155, -0.2755, -0.9475, -0.1626, -0.2755, -0.9475, -0.1626, -0.2982, -0.9089, 0.2915, -0.2755, -0.9475, -0.1626, -0.2755, -0.9475, -0.1626, -0.2982, -0.9089, 0.2915, -0.2981, -0.9089, 0.2918, -0.2755, -0.9475, -0.1626, 0.8992, -0.405, 0.1656, 0.8994, -0.4045, 0.1657, 0.8995, -0.4044, 0.1656, 0.8992, -0.405, 0.1656, 0.8993, -0.4049, 0.1654, 0.8994, -0.4045, 0.1657, 0.8987, -0.4059, 0.1664, 0.8993, -0.4049, 0.1654, 0.8992, -0.405, 0.1656, 0.8987, -0.4059, 0.1664, 0.8986, -0.406, 0.1664, 0.8993, -0.4049, 0.1654, 0.8985, -0.406, 0.1667, 0.8986, -0.406, 0.1664, 0.8987, -0.4059, 0.1664, 0.8985, -0.406, 0.1667, 0.8985, -0.4061, 0.1668, 0.8986, -0.406, 0.1664, 0.181, -0.926, 0.3312, 0.181, -0.926, 0.3312, 0.1811, -0.926, 0.3312, 0.181, -0.926, 0.3312, 0.181, -0.926, 0.3312, 0.181, -0.926, 0.3312, 0.181, -0.926, 0.3312, 0.181, -0.926, 0.3312, 0.181, -0.926, 0.3312, 0.181, -0.926, 0.3312, 0.181, -0.926, 0.3312, 0.181, -0.926, 0.3312, 0.181, -0.926, 0.3312, 0.181, -0.926, 0.3312, 0.181, -0.926, 0.3312, 0.181, -0.926, 0.3312, 0.181, -0.926, 0.3312, 0.181, -0.926, 0.3312, 0.181, -0.926, 0.3312, 0.181, -0.926, 0.3312, 0.181, -0.926, 0.3312, 0.181, -0.926, 0.3312, 0.181, -0.926, 0.3312, 0.181, -0.926, 0.3312, 0.9847, -0.06752, 0.1606, 0.66, -0.7093, 0.2478, 0.8027, -0.5473, 0.2371, 0.9847, -0.06752, 0.1606, 0.8027, -0.5473, 0.2371, 0.9883, -0.00661, 0.1527, 0.7443, 0.6678, 0.008127, 0.9847, -0.06752, 0.1606, 0.9883, -0.00661, 0.1527, 0.7443, 0.6678, 0.008127, 0.9883, -0.00661, 0.1527, 0.7297, 0.6763, -0.1009, -0.6448, 0.7425, 0.1815, -0.9389, 0.007766, 0.3442, -0.935, -0.0544, 0.3504, -0.6448, 0.7425, 0.1815, -0.6425, 0.7547, 0.133, -0.9389, 0.007766, 0.3442, -0.1929, 0.9794, 0.05926, -0.6425, 0.7547, 0.133, -0.6448, 0.7425, 0.1815, -0.1929, 0.9794, 0.05926, -0.2147, 0.9762, -0.02901, -0.6425, 0.7547, 0.133, -0.1929, 0.9794, 0.05926, -0.0384, 0.9971, -0.06621, -0.2147, 0.9762, -0.02901, -0.1929, 0.9794, 0.05926, -0.03219, 0.9935, 0.1089, -0.0384, 0.9971, -0.06621, 0.2553, 0.9635, -0.0805, -0.0384, 0.9971, -0.06621, -0.03219, 0.9935, 0.1089, 0.2553, 0.9635, -0.0805, -0.03219, 0.9935, 0.1089, 0.2438, 0.9608, 0.1322, 0.7499, 0.651, 0.1177, 0.2553, 0.9635, -0.0805, 0.2438, 0.9608, 0.1322, 0.7499, 0.651, 0.1177, 0.7443, 0.6678, 0.008127, 0.2553, 0.9635, -0.0805, 0.9773, -0.1291, 0.1681, 0.7443, 0.6678, 0.008127, 0.7499, 0.651, 0.1177, 0.9773, -0.1291, 0.1681, 0.9847, -0.06752, 0.1606, 0.7443, 0.6678, 0.008127, 0.5968, -0.7847, 0.1674, 0.9847, -0.06752, 0.1606, 0.9773, -0.1291, 0.1681, 0.5968, -0.7847, 0.1674, 0.66, -0.7093, 0.2478, 0.9847, -0.06752, 0.1606, 0.5968, -0.7847, 0.1674, 0.4258, -0.8681, 0.255, 0.66, -0.7093, 0.2478, 0.552, -0.7685, 0.3235, 0.66, -0.7093, 0.2478, 0.4258, -0.8681, 0.255, 0.552, -0.7685, 0.3235, 0.6117, -0.7511, 0.2483, 0.66, -0.7093, 0.2478, 0.66, -0.7093, 0.2478, 0.6117, -0.7511, 0.2483, 0.8027, -0.5473, 0.2371, 0.2553, 0.9635, -0.0805, 0.7443, 0.6678, 0.008127, 0.7297, 0.6763, -0.1009, 0.2553, 0.9635, -0.0805, 0.7297, 0.6763, -0.1009, 0.2552, 0.9227, -0.2891, -0.0384, 0.9971, -0.06621, 0.2553, 0.9635, -0.0805, 0.2552, 0.9227, -0.2891, -0.0384, 0.9971, -0.06621, 0.2552, 0.9227, -0.2891, -0.04346, 0.9696, -0.2407, -0.04346, 0.9696, -0.2407, -0.2147, 0.9762, -0.02901, -0.0384, 0.9971, -0.06621, -0.04346, 0.9696, -0.2407, -0.2348, 0.965, -0.117, -0.2147, 0.9762, -0.02901, -0.2348, 0.965, -0.117, -0.6425, 0.7547, 0.133, -0.2147, 0.9762, -0.02901, -0.2348, 0.965, -0.117, -0.6387, 0.7648, 0.08503, -0.6425, 0.7547, 0.133, -0.6387, 0.7648, 0.08503, -0.9389, 0.007766, 0.3442, -0.6425, 0.7547, 0.133, -0.6387, 0.7648, 0.08503, -0.9391, 0.06892, 0.3367, -0.9389, 0.007766, 0.3442, -0.9391, 0.06892, 0.3367, -0.66, -0.6559, 0.3662, -0.9389, 0.007766, 0.3442, -0.9391, 0.06892, 0.3367, -0.7832, -0.4853, 0.3886, -0.66, -0.6559, 0.3662, -0.7832, -0.4853, 0.3886, -0.6099, -0.7035, 0.3648, -0.66, -0.6559, 0.3662, -0.5449, -0.7353, 0.403, -0.66, -0.6559, 0.3662, -0.6099, -0.7035, 0.3648, -0.4578, -0.83, 0.3185, -0.66, -0.6559, 0.3662, -0.5449, -0.7353, 0.403, -0.66, -0.6559, 0.3662, -0.4578, -0.83, 0.3185, -0.6276, -0.7228, 0.2892, -0.935, -0.0544, 0.3504, -0.66, -0.6559, 0.3662, -0.6276, -0.7228, 0.2892, -0.935, -0.0544, 0.3504, -0.9389, 0.007766, 0.3442, -0.66, -0.6559, 0.3662, -0.181, 0.926, -0.3312, -0.181, 0.926, -0.3312, -0.181, 0.926, -0.3312, -0.181, 0.926, -0.3312, -0.181, 0.926, -0.3312, -0.181, 0.926, -0.3312, -0.181, 0.926, -0.3312, -0.181, 0.926, -0.3312, -0.181, 0.926, -0.3312, -0.181, 0.926, -0.3312, -0.181, 0.926, -0.3312, -0.181, 0.926, -0.3312, -0.181, 0.926, -0.3312, -0.181, 0.926, -0.3312, -0.181, 0.926, -0.3312, -0.181, 0.926, -0.3312, -0.181, 0.926, -0.3312, -0.181, 0.926, -0.3312, -0.181, 0.926, -0.3312, -0.181, 0.926, -0.3312, -0.181, 0.926, -0.3312, -0.181, 0.926, -0.3312, -0.181, 0.926, -0.3312, -0.181, 0.926, -0.3312, -0.9188, -0.03914, 0.3928, -0.9495, -0.2523, -0.1865, -0.9495, -0.2523, -0.1865, -0.9495, -0.2523, -0.1865, -0.6175, -0.3691, -0.6946, -0.9495, -0.2523, -0.1865, -0.9495, -0.2523, -0.1865, -0.6175, -0.3691, -0.6945, -0.6175, -0.3691, -0.6946, -0.6175, -0.3691, -0.6945, -0.04966, -0.3449, -0.9373, -0.6175, -0.3691, -0.6946, -0.6175, -0.3691, -0.6945, -0.04968, -0.3449, -0.9373, -0.04966, -0.3449, -0.9373, -0.04968, -0.3449, -0.9373, 0.5371, -0.189, -0.822, -0.04966, -0.3449, -0.9373, -0.04968, -0.3449, -0.9373, 0.5371, -0.189, -0.8221, 0.5371, -0.189, -0.822, 0.5371, -0.189, -0.8221, 0.9188, 0.03915, -0.3928, 0.5371, -0.189, -0.822, 0.5371, -0.189, -0.8221, 0.9188, 0.03915, -0.3928, 0.9188, 0.03915, -0.3928, 0.9188, 0.03915, -0.3928, 0.9495, 0.2523, 0.1865, 0.9188, 0.03915, -0.3928, 0.9188, 0.03915, -0.3928, 0.9495, 0.2523, 0.1865, 0.9495, 0.2523, 0.1865, 0.9495, 0.2523, 0.1865, 0.6175, 0.3691, 0.6946, 0.9495, 0.2523, 0.1865, 0.9495, 0.2523, 0.1865, 0.6175, 0.3691, 0.6946, 0.6175, 0.3691, 0.6946, 0.6175, 0.3691, 0.6946, 0.04966, 0.3449, 0.9373, 0.6175, 0.3691, 0.6946, 0.6175, 0.3691, 0.6946, 0.04968, 0.3449, 0.9373, 0.04966, 0.3449, 0.9373, 0.04968, 0.3449, 0.9373, -0.5372, 0.189, 0.822, 0.04966, 0.3449, 0.9373, 0.04968, 0.3449, 0.9373, -0.5371, 0.189, 0.8221, -0.5372, 0.189, 0.822, -0.5371, 0.189, 0.8221, -0.9188, -0.03914, 0.3928, -0.5372, 0.189, 0.822, -0.5371, 0.189, 0.8221, -0.9188, -0.03914, 0.3928, -0.9188, -0.03914, 0.3928, -0.9188, -0.03914, 0.3928, -0.9495, -0.2523, -0.1865, -0.9188, -0.03914, 0.3928])] * 3)])
me_medicgib003_physics = bpy.data.meshes.new('medicgib003_physics')
me_medicgib003_physics.from_pydata([(-2.701, 6.409, 46.45), (-6.674, 5.953, 44.05), (1.016, 6.912, 52.92), (-5.524, 3.006, 53.98), (0.4987, 4.295, 40.93), (-7.699, -3.605, 30.08), (-10.09, -2.518, 38.64), (2.693, -1.53, 36.02), (7.446, -2.511, 38.06), (3.493, -6.791, 34.69), (-5.196, -9.89, 30.99), (-9.329, -8.6, 30.08), (8.425, -8.222, 39.71), (7.563, 1.343, 52.14), (10.1, -2.306, 45.17), (7.908, 2.551, 44.41), (1.338, -7.147, 50.79), (-4.05, 2.443, 55.39)], [], [(0, 1, 2), (1, 3, 2), (1, 0, 4), (5, 1, 4), (1, 6, 3), (1, 5, 6), (4, 0, 2), (5, 7, 8), (9, 5, 8), (5, 9, 10), (11, 5, 10), (7, 5, 4), (6, 5, 11), (8, 7, 4), (9, 8, 12), (9, 12, 10), (13, 14, 15), (13, 15, 2), (15, 4, 2), (15, 8, 4), (15, 14, 8), (6, 11, 16), (3, 6, 16), (8, 14, 12), (13, 2, 17), (3, 17, 2), (17, 16, 13), (17, 3, 16), (11, 10, 16), (14, 16, 12), (16, 10, 12), (13, 16, 14)])
me_medicgib003_physics.polygons.foreach_set('use_smooth', [True] * 32)
_uv = me_medicgib003_physics.uv_layers.new(name='UVMap')
_uv.uv.foreach_set('vector', [0.0, 0.0, 0.0, 0.0, 0.0, 0.0, 0.0, 0.0, 0.0, 0.0, 0.0, 0.0, 0.0, 0.0, 0.0, 0.0, 0.0, 0.0, 0.0, 0.0, 0.0, 0.0, 0.0, 0.0, 0.0, 0.0, 0.0, 0.0, 0.0, 0.0, 0.0, 0.0, 0.0, 0.0, 0.0, 0.0, 0.0, 0.0, 0.0, 0.0, 0.0, 0.0, 0.0, 0.0, 0.0, 0.0, 0.0, 0.0, 0.0, 0.0, 0.0, 0.0, 0.0, 0.0, 0.0, 0.0, 0.0, 0.0, 0.0, 0.0, 0.0, 0.0, 0.0, 0.0, 0.0, 0.0, 0.0, 0.0, 0.0, 0.0, 0.0, 0.0, 0.0, 0.0, 0.0, 0.0, 0.0, 0.0, 0.0, 0.0, 0.0, 0.0, 0.0, 0.0, 0.0, 0.0, 0.0, 0.0, 0.0, 0.0, 0.0, 0.0, 0.0, 0.0, 0.0, 0.0, 0.0, 0.0, 0.0, 0.0, 0.0, 0.0, 0.0, 0.0, 0.0, 0.0, 0.0, 0.0, 0.0, 0.0, 0.0, 0.0, 0.0, 0.0, 0.0, 0.0, 0.0, 0.0, 0.0, 0.0, 0.0, 0.0, 0.0, 0.0, 0.0, 0.0, 0.0, 0.0, 0.0, 0.0, 0.0, 0.0, 0.0, 0.0, 0.0, 0.0, 0.0, 0.0, 0.0, 0.0, 0.0, 0.0, 0.0, 0.0, 0.0, 0.0, 0.0, 0.0, 0.0, 0.0, 0.0, 0.0, 0.0, 0.0, 0.0, 0.0, 0.0, 0.0, 0.0, 0.0, 0.0, 0.0, 0.0, 0.0, 0.0, 0.0, 0.0, 0.0, 0.0, 0.0, 0.0, 0.0, 0.0, 0.0, 0.0, 0.0, 0.0, 0.0, 0.0, 0.0, 0.0, 0.0, 0.0, 0.0, 0.0, 0.0, 0.0, 0.0, 0.0, 0.0, 0.0, 0.0])
me_medicgib003_physics.materials.append(mat_phy)
me_medicgib003_physics.use_remesh_fix_poles = True
me_medicgib003_physics.use_remesh_preserve_attributes = False
me_medicgib003_physics.use_mirror_vertex_groups = False
me_medicgib003_physics.update()
me_medicgib003_physics.normals_split_custom_set([tuple(v) for v in zip(*[iter([-0.9676, 0.2168, 0.1293, -0.7966, 0.1694, -0.5803, -0.9511, -0.2355, 0.2001, -0.7966, 0.1694, -0.5803, 0.0895, -0.4477, -0.8897, -0.9511, -0.2355, 0.2001, -0.7966, 0.1694, -0.5803, -0.9676, 0.2168, 0.1293, -0.8332, 0.5033, 0.2291, -0.5931, 0.8037, -0.04861, -0.7966, 0.1694, -0.5803, -0.8332, 0.5033, 0.2291, -0.7966, 0.1694, -0.5803, 0.2858, -0.2644, -0.9211, 0.0895, -0.4477, -0.8897, -0.7966, 0.1694, -0.5803, -0.5931, 0.8037, -0.04861, 0.2858, -0.2644, -0.9211, -0.8332, 0.5033, 0.2291, -0.9676, 0.2168, 0.1293, -0.9511, -0.2355, 0.2001, -0.5931, 0.8037, -0.04861, -0.63, 0.7049, 0.3259, -0.3798, 0.6741, 0.6335, 0.03833, 0.8626, 0.5045, -0.5931, 0.8037, -0.04861, -0.3798, 0.6741, 0.6335, -0.5931, 0.8037, -0.04861, 0.03833, 0.8626, 0.5045, 0.9732, 0.2064, 0.1009, 0.6747, -0.1951, -0.7118, -0.5931, 0.8037, -0.04861, 0.9732, 0.2064, 0.1009, -0.63, 0.7049, 0.3259, -0.5931, 0.8037, -0.04861, -0.8332, 0.5033, 0.2291, 0.2858, -0.2644, -0.9211, -0.5931, 0.8037, -0.04861, 0.6747, -0.1951, -0.7118, -0.3798, 0.6741, 0.6335, -0.63, 0.7049, 0.3259, -0.8332, 0.5033, 0.2291, 0.03833, 0.8626, 0.5045, -0.3798, 0.6741, 0.6335, 0.8836, -0.001006, 0.4683, 0.03833, 0.8626, 0.5045, 0.8836, -0.001006, 0.4683, 0.9732, 0.2064, 0.1009, 0.01041, -0.7788, 0.6272, 0.2882, -0.2592, 0.9218, -0.7588, 0.2052, 0.6181, 0.01041, -0.7788, 0.6272, -0.7588, 0.2052, 0.6181, -0.9511, -0.2355, 0.2001, -0.7588, 0.2052, 0.6181, -0.8332, 0.5033, 0.2291, -0.9511, -0.2355, 0.2001, -0.7588, 0.2052, 0.6181, -0.3798, 0.6741, 0.6335, -0.8332, 0.5033, 0.2291, -0.7588, 0.2052, 0.6181, 0.2882, -0.2592, 0.9218, -0.3798, 0.6741, 0.6335, 0.2858, -0.2644, -0.9211, 0.6747, -0.1951, -0.7118, 0.8432, -0.5048, -0.1847, 0.0895, -0.4477, -0.8897, 0.2858, -0.2644, -0.9211, 0.8432, -0.5048, -0.1847, -0.3798, 0.6741, 0.6335, 0.2882, -0.2592, 0.9218, 0.8836, -0.001006, 0.4683, 0.01041, -0.7788, 0.6272, -0.9511, -0.2355, 0.2001, 0.1465, -0.982, 0.1191, 0.0895, -0.4477, -0.8897, 0.1465, -0.982, 0.1191, -0.9511, -0.2355, 0.2001, 0.1465, -0.982, 0.1191, 0.8432, -0.5048, -0.1847, 0.01041, -0.7788, 0.6272, 0.1465, -0.982, 0.1191, 0.0895, -0.4477, -0.8897, 0.8432, -0.5048, -0.1847, 0.6747, -0.1951, -0.7118, 0.9732, 0.2064, 0.1009, 0.8432, -0.5048, -0.1847, 0.2882, -0.2592, 0.9218, 0.8432, -0.5048, -0.1847, 0.8836, -0.001006, 0.4683, 0.8432, -0.5048, -0.1847, 0.9732, 0.2064, 0.1009, 0.8836, -0.001006, 0.4683, 0.01041, -0.7788, 0.6272, 0.8432, -0.5048, -0.1847, 0.2882, -0.2592, 0.9218])] * 3)])

# ---- objects
ob_medicgib003_reference = bpy.data.objects.new('medicgib003_reference', me_medicgib003_reference)
ob_medicgib003_physics = bpy.data.objects.new('medicgib003_physics', me_medicgib003_physics)

# ---- transforms, parenting, visibility, modifiers, constraints
ob_medicgib003_reference.location = (0.0, 0.0, 0.0)
ob_medicgib003_reference.lineart.crease_threshold = 0.0
_vg = ob_medicgib003_reference.vertex_groups.new(name='polymsh')
ob_medicgib003_physics.location = (0.0, 0.0, 0.0)
ob_medicgib003_physics.display_type = 'SOLID'
ob_medicgib003_physics.show_wire = True
ob_medicgib003_physics.lineart.crease_threshold = 0.0
_vg = ob_medicgib003_physics.vertex_groups.new(name='polymsh')

# ---- collection membership
scene.collection.objects.link(ob_medicgib003_reference)
scene.collection.objects.link(ob_medicgib003_physics)

# ---- scene / render settings (as saved in the file)
scene.frame_start = 1; scene.frame_end = 250; scene.frame_set(0)
scene.render.engine = 'BLENDER_EEVEE_NEXT'
scene.cycles.use_denoising = False
scene.cycles.samples = 128
scene.cycles.sampling_pattern = 'TABULATED_SOBOL'
scene.cycles.use_adaptive_sampling = False
scene.cycles.use_light_tree = False
scene.view_settings.view_transform = 'Filmic'
bpy.context.view_layer.update()

# ---- added for rendering (the .blend has no active camera and no usable light): camera, sun + grey world if the file has none
cam_auto = bpy.data.cameras.new('AutoCamera')
cam_auto.lens = 50.0
cam_auto.sensor_width = 36.0
cam_auto.clip_end = 1000.0
ob_auto_camera = bpy.data.objects.new('AutoCamera', cam_auto)
scene.collection.objects.link(ob_auto_camera)
ob_auto_camera.location = (39.7233, -48.3977, 73.6582)
ob_auto_camera.rotation_euler = (1.09748, -7.21219e-08, 0.694738)
scene.camera = ob_auto_camera
light_auto_sun = bpy.data.lights.new('AutoSun', 'SUN')
light_auto_sun.energy = 3.0
light_auto_sun.angle = 0.0523599
ob_auto_sun = bpy.data.objects.new('AutoSun', light_auto_sun)
scene.collection.objects.link(ob_auto_sun)
ob_auto_sun.rotation_euler = (0.872665, 0.174533, 0.523599)
if scene.world is None:
    world_auto = bpy.data.worlds.new('AutoWorld')
    world_auto.color = (0.3, 0.3, 0.3)
    scene.world = world_auto
bpy.context.view_layer.update()
